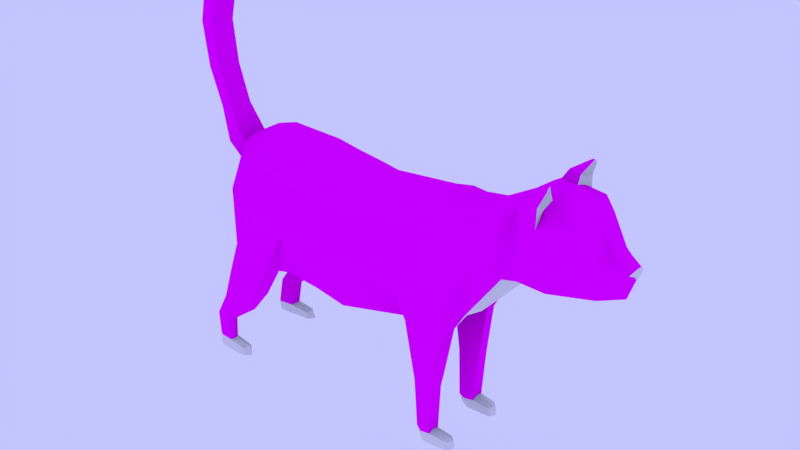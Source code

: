 # Source: ct.blend  (saved by Blender 2.91.10; exported with 4.5.12 LTS)
import bpy
from mathutils import Matrix  # noqa: F401  (used for matrix-valued properties, if any)

bpy.ops.wm.read_factory_settings(use_empty=True)
scene = bpy.context.scene
scene.name = 'Scene'

# ---- collections
col_collection_1 = bpy.data.collections.new('Collection 1'); scene.collection.children.link(col_collection_1)

# ---- images (referenced by path relative to the original .blend; pixels are not part of the script)
import os
ASSET_DIR = os.environ.get("B2B_ASSET_DIR", "")  # directory of the original .blend (textures are referenced by path, not embedded)
HERE = os.path.dirname(os.path.abspath(__file__))  # packed textures are extracted next to this script under _unpacked/

def load_image(name, relpath, width, height, colorspace="sRGB"):
    """Load a texture the original file referenced (path relative to the .blend, or extracted next to this script)."""
    p = next((c for c in (os.path.join(HERE, relpath), os.path.join(ASSET_DIR, relpath)) if relpath and os.path.exists(c)), "")
    if p:
        img = bpy.data.images.load(p, check_existing=True)
        img.name = name
    else:  # same state as the original file: an image datablock whose file is absent (Cycles renders it pink)
        img = bpy.data.images.new(name, width, height)
        img.source = "FILE"
        img.filepath = "//" + (relpath or name)
    img.colorspace_settings.name = colorspace
    return img
img_cat_png = load_image('Cat.png', 'Cat.png', 1024, 1024, 'sRGB')

# ---- materials (node trees are filled in below, after node groups)
mat_material = bpy.data.materials.new('Material')

# ---- material node trees
mat_material.use_nodes = True; mat_material.node_tree.nodes.clear()
_N = mat_material.node_tree.nodes; _L = mat_material.node_tree.links
n0 = _N.new('ShaderNodeOutputMaterial'); n0.name = 'Material Output'; n0.location = (300, 300)
n1 = _N.new('ShaderNodeBsdfDiffuse'); n1.name = 'Diffuse BSDF'; n1.location = (10, 300)
n1.inputs[1].default_value = 0.5
n2 = _N.new('ShaderNodeTexImage'); n2.name = 'Image Texture'; n2.location = (-280, 280)
n2.image = img_cat_png
_L.new(n1.outputs[0], n0.inputs[0])
_L.new(n2.outputs[0], n1.inputs[0])
n0.is_active_output = True

# ---- world
world_world = bpy.data.worlds.new('World'); scene.world = world_world
world_world.color = (0.549, 0.555, 1.0)
world_world.use_sun_shadow = False
world_world.sun_shadow_jitter_overblur = 0.0
world_world.cycles.sampling_method = 'MANUAL'
world_world.cycles.sample_map_resolution = 256
world_world.light_settings.ao_factor = 0.8286

# ---- meshes
me_cylinder = bpy.data.meshes.new('Cylinder')
me_cylinder.from_pydata([(-0.755, -0.5634, 1.45), (0.1404, -0.6496, 1.406), (-0.7566, -0.6673, 1.959), (0.1404, -0.616, 1.982), (-0.7566, -0.5492, 2.627), (0.1404, -0.531, 2.502), (-0.9465, -0.4617, 1.463), (-1.38, -0.646, 2.066), (-1.312, -0.4834, 2.701), (-1.697, -0.3675, 1.495), (-1.808, -0.4037, 2.123), (-1.678, -0.2932, 2.601), (0.89, -0.5247, 1.517), (0.7669, -0.6356, 1.974), (0.8524, -0.5401, 2.56), (1.1, -0.5765, 1.213), (1.1, -0.6917, 1.974), (1.1, -0.5408, 2.577), (1.33, -0.4825, 1.335), (1.408, -0.5868, 1.974), (1.33, -0.4963, 2.616), (1.373, -0.2909, 1.433), (0.9071, -0.3309, 1.3), (1.1, -0.2775, 1.369), (0.97, -0.4431, 0.693), (1.103, -0.5127, 0.6923), (1.25, -0.4896, 0.6951), (1.25, -0.3397, 0.686), (0.97, -0.3562, 0.6859), (1.103, -0.3028, 0.6829), (1.005, -0.4388, 0.1143), (1.101, -0.5002, 0.1138), (1.206, -0.4839, 0.1158), (1.207, -0.3203, 0.1093), (1.005, -0.3361, 0.1092), (1.101, -0.2919, 0.107), (1.047, -0.4396, 0.01891), (1.139, -0.5054, 0.008686), (1.247, -0.494, 0.000342), (1.249, -0.3066, -0.005992), (1.05, -0.337, 0.01417), (1.146, -0.2972, 0.002553), (1.407, -0.4679, 0.09661), (1.407, -0.3274, 0.09137), (1.426, -0.476, 0.0001358), (1.427, -0.3164, -0.005151), (1.437, -0.4391, 0.07478), (1.437, -0.3449, 0.07056), (1.452, -0.4456, -0.002862), (1.453, -0.336, -0.007116), (-0.9007, -0.586, 1.428), (-0.9589, -0.7121, 1.513), (-1.066, -0.4696, 1.424), (-1.474, -0.6845, 1.514), (-1.654, -0.3907, 1.385), (-1.654, -0.5283, 1.504), (-1.33, -0.6101, 0.7644), (-1.355, -0.6982, 0.8192), (-1.358, -0.5066, 0.7798), (-1.69, -0.6851, 0.7449), (-1.772, -0.4965, 0.7751), (-1.832, -0.6113, 0.7606), (-1.741, -0.5793, 0.4564), (-1.788, -0.6395, 0.4499), (-1.785, -0.4966, 0.4444), (-1.967, -0.6173, 0.4448), (-1.995, -0.4877, 0.4415), (-2.027, -0.5784, 0.4412), (-1.759, -0.5535, 0.01002), (-1.806, -0.6136, 0.003569), (-1.823, -0.4805, -0.001959), (-1.985, -0.5915, -0.00154), (-2.013, -0.4619, -0.00488), (-2.045, -0.5526, -0.005104), (-1.769, -0.5435, 0.1623), (-1.833, -0.4705, 0.1289), (-1.816, -0.6036, 0.1345), (-2.023, -0.4518, 0.126), (-2.055, -0.5425, 0.1258), (-1.995, -0.5814, 0.1294), (-1.495, -0.5588, 0.01761), (-1.573, -0.6189, 0.01116), (-1.564, -0.498, 0.005634), (-1.537, -0.5487, 0.133), (-1.583, -0.6089, 0.1052), (-1.574, -0.488, 0.09969), (1.461, -0.3956, 0.09389), (1.407, -0.3979, 0.115), (1.207, -0.3977, 0.1334), (1.477, -0.3922, -0.004935), (1.966, -0.3542, 2.269), (1.968, -0.3994, 2.567), (1.961, -0.3786, 2.94), (2.144, -0.3568, 2.312), (2.145, -0.4524, 2.565), (2.115, -0.3556, 3.073), (2.49, -0.3905, 2.322), (2.497, -0.5068, 2.628), (2.573, -0.4732, 3.066), (2.727, -0.436, 2.634), (2.751, -0.3257, 2.996), (3.073, -0.2061, 2.396), (3.108, -0.2137, 2.598), (3.076, -0.2526, 2.535), (2.217, -0.4182, 3.158), (2.218, -0.4948, 3.0), (2.218, -0.2211, 3.226), (2.396, -0.3687, 3.152), (2.4, -0.4886, 3.003), (2.397, -0.2194, 3.203), (2.948, -0.3071, 2.543), (2.948, -0.2617, 2.708), (2.945, -0.242, 2.351), (2.275, -0.4182, 3.258), (2.275, -0.4857, 3.227), (2.275, -0.2567, 3.326), (2.391, -0.3687, 3.24), (2.4, -0.4795, 3.219), (2.397, -0.2549, 3.292), (2.438, -0.417, 3.414), (2.438, -0.4328, 3.381), (2.438, -0.3838, 3.428), (2.461, -0.4111, 3.408), (2.463, -0.4315, 3.382), (2.462, -0.3834, 3.423), (3.184, -0.1016, 2.639), (2.982, -0.1099, 2.776), (2.86, -0.1272, 3.051), (3.215, -0.06171, 2.627), (-1.842, -0.1677, 2.392), (-1.793, -0.1741, 2.645), (-2.047, -0.1784, 2.587), (-1.895, -0.1739, 2.783), (-2.224, -0.1083, 4.409), (-2.296, -0.1105, 4.423), (-2.301, -0.156, 4.374), (-2.178, -0.1482, 4.35), (-2.15, -0.1578, 4.276), (-2.304, -0.1689, 4.306), (-2.321, -0.1564, 3.438), (-2.164, -0.1526, 3.432), (-2.005, -0.1419, 2.995), (-2.169, -0.1459, 2.985), (3.022, -0.08533, 2.81), (3.208, -0.07598, 2.672), (0.914, -0.2907, 2.751), (0.1404, -0.2839, 2.683), (-0.7566, -0.3135, 2.804), (1.33, -0.2612, 2.795), (-1.678, -0.1409, 2.76), (1.133, -0.3055, 2.787), (1.961, -0.2012, 3.051), (-1.388, -0.2706, 2.853), (-2.226, -0.1552, 3.948), (-2.382, -0.1657, 3.966), (2.13, -0.2084, 3.175), (1.628, -0.4165, 2.716), (1.67, -0.4495, 2.26), (1.625, -0.4443, 1.886), (1.628, -0.2109, 2.862), (1.533, -0.3432, 1.676), (-0.3021, -0.588, 1.428), (-0.3081, -0.6626, 1.97), (-0.3081, -0.5508, 2.564), (-0.3081, -0.2888, 2.744), (-1.098, -0.5971, 1.065), (-1.205, -0.5063, 1.052), (-1.713, -0.4617, 0.9756), (-1.743, -0.5756, 1.132), (-1.582, -0.6905, 1.13), (-1.168, -0.7109, 1.088), (3.208, -0.09409, 2.635), (3.228, -0.07298, 2.663), (3.234, -0.04218, 2.625), (1.102, -0.2982, 0.8649), (1.272, -0.4848, 0.8615), (1.285, -0.326, 0.8876), (1.102, -0.5303, 0.8201), (-0.755, -1.041e-07, 1.213), (0.1404, 1.936e-08, 1.174), (-0.755, 0.5634, 1.45), (0.1404, 0.6496, 1.406), (-0.7566, 0.6673, 1.959), (0.1404, 0.616, 1.982), (-0.7566, 0.5492, 2.627), (0.1404, 0.531, 2.502), (-0.7566, -1.043e-07, 2.843), (0.1404, 1.936e-08, 2.717), (-0.9465, 0.4617, 1.463), (-1.38, 0.646, 2.066), (-1.312, 0.4834, 2.701), (-1.388, -1.913e-07, 2.926), (-1.697, -2.34e-07, 1.472), (-1.697, 0.3675, 1.495), (-1.808, 0.4037, 2.123), (-1.678, 0.2932, 2.601), (-1.678, -2.314e-07, 2.767), (0.89, 0.5247, 1.517), (0.9071, 1.25e-07, 1.297), (0.7669, 0.6356, 1.974), (0.8524, 0.5401, 2.56), (0.9071, 1.25e-07, 2.785), (1.1, 0.5765, 1.213), (1.1, 0.6917, 1.974), (1.1, 0.5408, 2.577), (1.1, 1.516e-07, 2.793), (1.33, 0.4825, 1.335), (1.33, 1.834e-07, 1.455), (1.408, 0.5868, 1.974), (1.33, 0.4963, 2.616), (1.33, 1.834e-07, 2.791), (1.373, 0.2909, 1.433), (0.9071, 0.3309, 1.3), (1.1, 0.2775, 1.369), (0.97, 0.4431, 0.693), (1.103, 0.5127, 0.6923), (1.25, 0.4896, 0.6951), (1.25, 0.3397, 0.686), (0.97, 0.3562, 0.6859), (1.103, 0.3028, 0.6829), (1.005, 0.4388, 0.1143), (1.101, 0.5002, 0.1138), (1.206, 0.4839, 0.1158), (1.207, 0.3203, 0.1093), (1.005, 0.3361, 0.1092), (1.101, 0.2919, 0.107), (1.047, 0.4396, 0.01891), (1.139, 0.5054, 0.008686), (1.247, 0.494, 0.000342), (1.249, 0.3066, -0.005992), (1.05, 0.337, 0.01417), (1.146, 0.2972, 0.002553), (1.407, 0.4679, 0.09661), (1.407, 0.3274, 0.09137), (1.426, 0.476, 0.0001358), (1.427, 0.3164, -0.005151), (1.437, 0.4391, 0.07478), (1.437, 0.3449, 0.07056), (1.452, 0.4456, -0.002862), (1.453, 0.336, -0.007116), (-0.9007, 0.586, 1.428), (-0.9589, 0.7121, 1.513), (-1.066, 0.4696, 1.424), (-1.474, 0.6845, 1.514), (-1.654, 0.3907, 1.385), (-1.654, 0.5283, 1.504), (-1.33, 0.6101, 0.7644), (-1.355, 0.6982, 0.8192), (-1.358, 0.5066, 0.7798), (-1.69, 0.6851, 0.7449), (-1.772, 0.4965, 0.7751), (-1.832, 0.6113, 0.7606), (-1.741, 0.5793, 0.4564), (-1.788, 0.6395, 0.4499), (-1.785, 0.4966, 0.4444), (-1.967, 0.6173, 0.4448), (-1.995, 0.4877, 0.4415), (-2.027, 0.5784, 0.4412), (-1.759, 0.5535, 0.01002), (-1.806, 0.6136, 0.003569), (-1.823, 0.4805, -0.001959), (-1.985, 0.5915, -0.00154), (-2.013, 0.4619, -0.00488), (-2.045, 0.5526, -0.005104), (-1.769, 0.5435, 0.1623), (-1.833, 0.4705, 0.1289), (-1.816, 0.6036, 0.1345), (-2.023, 0.4518, 0.126), (-2.055, 0.5425, 0.1258), (-1.995, 0.5814, 0.1294), (-1.495, 0.5588, 0.01761), (-1.573, 0.6189, 0.01116), (-1.564, 0.498, 0.005634), (-1.537, 0.5487, 0.133), (-1.583, 0.6089, 0.1052), (-1.574, 0.488, 0.09969), (1.461, 0.3956, 0.09389), (1.407, 0.3979, 0.115), (1.207, 0.3977, 0.1334), (1.477, 0.3922, -0.004935), (1.966, 0.3542, 2.269), (2.038, 2.808e-07, 2.141), (1.968, 0.3994, 2.567), (1.961, 0.3786, 2.94), (1.961, 2.703e-07, 3.046), (2.144, 0.3568, 2.312), (2.144, 2.956e-07, 2.154), (2.145, 0.4524, 2.565), (2.115, 0.3556, 3.073), (2.228, 3.071e-07, 3.234), (2.49, 0.3905, 2.322), (2.49, 3.431e-07, 2.255), (2.497, 0.5068, 2.628), (2.573, 0.4732, 3.066), (2.49, 3.431e-07, 3.205), (2.727, 0.436, 2.634), (2.751, 0.3257, 2.996), (2.837, 3.91e-07, 3.064), (3.073, 0.2061, 2.396), (3.129, 4.313e-07, 2.327), (3.108, 0.2137, 2.598), (3.076, 0.2526, 2.535), (3.184, 4.389e-07, 2.644), (2.217, 0.4182, 3.158), (2.218, 0.4948, 3.0), (2.218, 0.2211, 3.226), (2.396, 0.3687, 3.152), (2.4, 0.4886, 3.003), (2.397, 0.2194, 3.203), (2.968, 4.091e-07, 2.274), (2.948, 0.3071, 2.543), (2.948, 0.2617, 2.708), (2.945, 0.242, 2.351), (2.275, 0.4182, 3.258), (2.275, 0.4857, 3.227), (2.275, 0.2567, 3.326), (2.391, 0.3687, 3.24), (2.4, 0.4795, 3.219), (2.397, 0.2549, 3.292), (2.438, 0.417, 3.414), (2.438, 0.4328, 3.381), (2.438, 0.3838, 3.428), (2.461, 0.4111, 3.408), (2.463, 0.4315, 3.382), (2.462, 0.3834, 3.423), (3.184, 0.1016, 2.639), (2.982, 0.1099, 2.776), (2.86, 0.1272, 3.051), (3.206, 4.419e-07, 2.565), (3.216, 4.433e-07, 2.631), (3.215, 0.06172, 2.627), (-1.809, -2.493e-07, 1.702), (-1.842, 0.1677, 2.392), (-1.793, 0.1741, 2.645), (-1.789, -2.466e-07, 2.712), (-1.842, -2.539e-07, 2.129), (-2.047, 0.1784, 2.587), (-1.895, 0.1739, 2.783), (-1.87, -2.138e-07, 2.836), (-2.072, -2.163e-07, 2.521), (-2.325, -5.561e-07, 4.42), (-2.2, -5.597e-07, 4.41), (-2.224, 0.1083, 4.409), (-2.296, 0.1105, 4.423), (-2.301, 0.156, 4.374), (-2.178, 0.1482, 4.35), (-2.138, -5.447e-07, 4.351), (-2.349, -5.384e-07, 4.369), (-2.364, -5.157e-07, 4.3), (-2.1, -5.235e-07, 4.278), (-2.15, 0.1578, 4.276), (-2.304, 0.1689, 4.306), (-2.321, 0.1564, 3.438), (-2.164, 0.1526, 3.432), (-2.114, -2.562e-07, 3.441), (-2.38, -2.354e-07, 3.423), (-2.228, -8.459e-08, 2.963), (-1.955, -9.805e-08, 3.009), (-2.005, 0.1419, 2.995), (-2.169, 0.1459, 2.985), (3.014, 4.154e-07, 2.824), (3.208, 4.422e-07, 2.677), (3.022, 0.08533, 2.81), (3.208, 0.07598, 2.672), (0.914, 0.2907, 2.751), (0.1404, 0.2839, 2.683), (-0.7566, 0.3135, 2.804), (1.33, 0.2612, 2.795), (-1.678, 0.1409, 2.76), (1.133, 0.3055, 2.787), (1.961, 0.2012, 3.051), (-1.388, 0.2706, 2.853), (-2.176, -4.159e-07, 3.954), (-2.226, 0.1552, 3.948), (-2.382, 0.1657, 3.966), (-2.441, -4.015e-07, 3.955), (2.13, 0.2084, 3.175), (1.628, 0.4165, 2.716), (1.628, 2.244e-07, 2.857), (1.67, 0.4495, 2.26), (1.625, 0.4443, 1.886), (1.628, 0.2109, 2.862), (1.506, 2.076e-07, 1.565), (1.533, 0.3432, 1.676), (-0.3021, -4.164e-08, 1.193), (-0.3021, 0.588, 1.428), (-0.3081, 0.6626, 1.97), (-0.3081, 0.5508, 2.564), (-0.3081, -4.247e-08, 2.78), (-0.3081, 0.2888, 2.744), (-1.098, 0.5971, 1.065), (-1.205, 0.5063, 1.052), (-1.713, 0.4617, 0.9756), (-1.743, 0.5756, 1.132), (-1.582, 0.6905, 1.13), (-1.168, 0.7109, 1.088), (3.208, 0.09409, 2.635), (3.228, 0.07298, 2.663), (3.234, 4.458e-07, 2.629), (3.234, 0.04218, 2.625), (3.228, 4.449e-07, 2.667), (3.222, 4.441e-07, 2.574), (1.102, 0.2982, 0.8649), (1.272, 0.4848, 0.8615), (1.285, 0.326, 0.8876), (1.102, 0.5303, 0.8201)], [], [(384, 179, 1, 161), (161, 1, 3, 162), (162, 3, 5, 163), (163, 5, 146, 164), (3, 1, 12, 13), (10, 9, 54, 55), (8, 152, 149, 11), (2, 4, 8, 7), (4, 147, 152, 8), (0, 2, 50), (7, 8, 11, 10), (13, 12, 15, 16), (5, 3, 13, 14), (1, 179, 198, 22, 12), (146, 5, 14, 145), (17, 16, 19, 20), (14, 13, 16, 17), (145, 14, 17, 150), (16, 15, 18, 19), (25, 24, 30, 31), (27, 26, 32, 88, 33), (176, 175, 26, 27), (175, 177, 25, 26), (12, 22, 28, 24), (174, 176, 27, 29), (32, 31, 37, 38), (30, 34, 40, 36), (29, 27, 33, 35), (24, 28, 34, 30), (26, 25, 31, 32), (28, 29, 35, 34), (36, 40, 41, 37), (37, 41, 39, 38), (34, 35, 41, 40), (38, 39, 45, 44), (31, 30, 36, 37), (35, 33, 39, 41), (44, 45, 49, 89, 48), (39, 33, 43, 45), (32, 38, 44, 42), (33, 88, 87, 43), (86, 46, 48, 89), (42, 44, 48, 46), (43, 87, 86, 47), (45, 43, 47, 49), (167, 166, 58, 60), (166, 165, 56, 58), (9, 6, 52, 54), (2, 7, 53, 51), (7, 10, 55, 53), (6, 0, 50, 52), (61, 60, 66, 67), (60, 58, 64, 66), (168, 167, 60, 61), (170, 169, 59, 57), (165, 170, 57, 56), (169, 168, 61, 59), (57, 59, 65, 63), (56, 57, 63, 62), (59, 61, 67, 65), (58, 56, 62, 64), (66, 77, 78, 67), (65, 79, 76, 63), (67, 78, 79, 65), (62, 74, 75, 64), (64, 75, 77, 66), (76, 69, 81, 84), (75, 74, 83, 85), (77, 75, 70, 72), (78, 77, 72, 73), (76, 79, 71, 69), (79, 78, 73, 71), (69, 71, 73, 72, 70, 68), (85, 83, 80, 82), (83, 84, 81, 80), (68, 70, 82, 80), (70, 75, 85, 82), (74, 76, 84, 83), (69, 68, 80, 81), (87, 42, 46, 86), (88, 32, 42, 87), (47, 86, 89, 49), (160, 90, 158), (159, 156, 92, 151), (158, 90, 91, 157), (157, 91, 92, 156), (159, 151, 284, 378), (92, 95, 155, 151), (91, 94, 95, 92), (95, 104, 106), (94, 93, 96, 97), (94, 97, 108, 105), (93, 286, 291, 96), (98, 97, 99, 100), (294, 109, 127, 297), (111, 110, 103, 102), (126, 111, 102, 125), (112, 309, 299, 101), (110, 112, 101, 103), (294, 289, 106, 109), (95, 94, 105, 104), (97, 98, 108), (100, 99, 110, 111), (155, 95, 106), (104, 105, 114, 113), (105, 108, 117, 114), (107, 109, 118, 116), (106, 104, 113, 115), (109, 106, 115, 118), (108, 107, 116, 117), (115, 121, 124, 118), (116, 122, 123, 117), (117, 123, 120, 114), (118, 124, 122, 116), (113, 119, 121, 115), (120, 123, 122, 124, 121, 119), (98, 107, 108), (111, 126, 127, 100), (96, 291, 309, 112), (192, 9, 10, 331), (10, 11, 130, 129), (130, 334, 338, 132), (331, 10, 129, 335), (11, 149, 196, 334, 130), (341, 340, 134, 133), (335, 129, 131, 339), (129, 130, 132, 131), (126, 125, 144, 143), (97, 96, 99), (96, 112, 110, 99), (135, 136, 133, 134), (136, 346, 341, 133), (347, 135, 134, 340), (348, 138, 135, 347), (137, 349, 346, 136), (138, 137, 136, 135), (154, 153, 137, 138), (153, 372, 349, 137), (375, 154, 138, 348), (356, 142, 139, 355), (141, 357, 354, 140), (142, 141, 140, 139), (131, 132, 141, 142), (132, 338, 357, 141), (339, 131, 142, 356), (6, 9, 192, 178, 0), (360, 143, 144, 361), (297, 127, 143, 360), (127, 126, 143), (361, 144, 172, 400), (328, 128, 125, 102, 103, 101, 299), (144, 125, 171, 172), (201, 145, 150, 205), (152, 191, 196, 149), (164, 146, 187, 388), (187, 146, 145, 201), (205, 150, 148, 210), (147, 186, 191, 152), (114, 120, 119, 113), (150, 17, 20, 148), (355, 139, 154, 375), (140, 354, 372, 153), (139, 140, 153, 154), (109, 107, 98, 100, 127), (151, 155, 106, 289, 284), (207, 382, 160, 21), (148, 159, 378, 210), (19, 157, 156, 20), (18, 158, 157, 19), (148, 20, 156, 159), (21, 160, 158, 18), (382, 281, 90, 160), (286, 93, 90, 281), (93, 94, 91, 90), (147, 164, 388, 186), (4, 163, 164, 147), (2, 162, 163, 4), (0, 161, 162, 2), (178, 384, 161, 0), (22, 198, 207, 21, 23), (53, 55, 168, 169), (50, 51, 170, 165), (51, 53, 169, 170), (55, 54, 167, 168), (52, 50, 165, 166), (54, 52, 166, 167), (173, 172, 171), (400, 172, 173, 398), (173, 401, 398), (128, 328, 401, 173), (125, 128, 173, 171), (2, 51, 50), (63, 76, 74, 62), (23, 21, 176, 174), (22, 23, 174, 28), (18, 15, 177, 175), (21, 18, 175, 176), (28, 174, 29), (177, 24, 25), (15, 12, 24, 177), (384, 385, 181, 179), (385, 386, 183, 181), (386, 387, 185, 183), (387, 389, 365, 185), (183, 199, 197, 181), (194, 245, 244, 193), (190, 195, 368, 371), (182, 189, 190, 184), (184, 190, 371, 366), (180, 240, 182), (189, 194, 195, 190), (199, 203, 202, 197), (185, 200, 199, 183), (181, 197, 212, 198, 179), (365, 364, 200, 185), (204, 209, 208, 203), (200, 204, 203, 199), (364, 369, 204, 200), (203, 208, 206, 202), (215, 221, 220, 214), (217, 223, 278, 222, 216), (404, 217, 216, 403), (403, 216, 215, 405), (197, 214, 218, 212), (402, 219, 217, 404), (222, 228, 227, 221), (220, 226, 230, 224), (219, 225, 223, 217), (214, 220, 224, 218), (216, 222, 221, 215), (218, 224, 225, 219), (226, 227, 231, 230), (227, 228, 229, 231), (224, 230, 231, 225), (228, 234, 235, 229), (221, 227, 226, 220), (225, 231, 229, 223), (234, 238, 279, 239, 235), (229, 235, 233, 223), (222, 232, 234, 228), (223, 233, 277, 278), (276, 279, 238, 236), (232, 236, 238, 234), (233, 237, 276, 277), (235, 239, 237, 233), (392, 250, 248, 391), (391, 248, 246, 390), (193, 244, 242, 188), (182, 241, 243, 189), (189, 243, 245, 194), (188, 242, 240, 180), (251, 257, 256, 250), (250, 256, 254, 248), (393, 251, 250, 392), (395, 247, 249, 394), (390, 246, 247, 395), (394, 249, 251, 393), (247, 253, 255, 249), (246, 252, 253, 247), (249, 255, 257, 251), (248, 254, 252, 246), (256, 257, 268, 267), (255, 253, 266, 269), (257, 255, 269, 268), (252, 254, 265, 264), (254, 256, 267, 265), (266, 274, 271, 259), (265, 275, 273, 264), (267, 262, 260, 265), (268, 263, 262, 267), (266, 259, 261, 269), (269, 261, 263, 268), (259, 258, 260, 262, 263, 261), (275, 272, 270, 273), (273, 270, 271, 274), (258, 270, 272, 260), (260, 272, 275, 265), (264, 273, 274, 266), (259, 271, 270, 258), (277, 276, 236, 232), (278, 277, 232, 222), (237, 239, 279, 276), (383, 380, 280), (381, 370, 283, 377), (380, 379, 282, 280), (379, 377, 283, 282), (381, 378, 284, 370), (283, 370, 376, 288), (282, 283, 288, 287), (288, 305, 303), (287, 292, 290, 285), (287, 304, 307, 292), (285, 290, 291, 286), (293, 296, 295, 292), (294, 297, 327, 308), (311, 300, 301, 310), (326, 325, 300, 311), (312, 298, 299, 309), (310, 301, 298, 312), (294, 308, 305, 289), (288, 303, 304, 287), (292, 307, 293), (296, 311, 310, 295), (376, 305, 288), (303, 313, 314, 304), (304, 314, 317, 307), (306, 316, 318, 308), (305, 315, 313, 303), (308, 318, 315, 305), (307, 317, 316, 306), (315, 318, 324, 321), (316, 317, 323, 322), (317, 314, 320, 323), (318, 316, 322, 324), (313, 315, 321, 319), (320, 319, 321, 324, 322, 323), (293, 307, 306), (311, 296, 327, 326), (290, 312, 309, 291), (192, 331, 194, 193), (194, 332, 333, 195), (333, 337, 338, 334), (331, 335, 332, 194), (195, 333, 334, 196, 368), (341, 342, 343, 340), (335, 339, 336, 332), (332, 336, 337, 333), (326, 362, 363, 325), (292, 295, 290), (290, 295, 310, 312), (344, 343, 342, 345), (345, 342, 341, 346), (347, 340, 343, 344), (348, 347, 344, 351), (350, 345, 346, 349), (351, 344, 345, 350), (374, 351, 350, 373), (373, 350, 349, 372), (375, 348, 351, 374), (356, 355, 352, 359), (358, 353, 354, 357), (359, 352, 353, 358), (336, 359, 358, 337), (337, 358, 357, 338), (339, 356, 359, 336), (188, 180, 178, 192, 193), (360, 361, 363, 362), (297, 360, 362, 327), (327, 362, 326), (328, 401, 398, 329), (361, 400, 397, 363), (328, 299, 298, 301, 300, 325, 330), (363, 397, 396, 325), (328, 329, 302), (201, 205, 369, 364), (371, 368, 196, 191), (389, 388, 187, 365), (187, 201, 364, 365), (205, 210, 367, 369), (366, 371, 191, 186), (314, 313, 319, 320), (369, 367, 209, 204), (355, 375, 374, 352), (353, 373, 372, 354), (352, 374, 373, 353), (308, 327, 296, 293, 306), (370, 284, 289, 305, 376), (207, 211, 383, 382), (367, 210, 378, 381), (208, 209, 377, 379), (206, 208, 379, 380), (367, 381, 377, 209), (211, 206, 380, 383), (382, 383, 280, 281), (286, 281, 280, 285), (285, 280, 282, 287), (366, 186, 388, 389), (184, 366, 389, 387), (182, 184, 387, 386), (180, 182, 386, 385), (178, 180, 385, 384), (212, 213, 211, 207, 198), (243, 394, 393, 245), (240, 390, 395, 241), (241, 395, 394, 243), (245, 393, 392, 244), (242, 391, 390, 240), (244, 392, 391, 242), (399, 396, 397), (400, 398, 399, 397), (399, 398, 401), (330, 399, 401, 328), (325, 396, 399, 330), (182, 240, 241), (253, 252, 264, 266), (213, 402, 404, 211), (212, 218, 402, 213), (206, 403, 405, 202), (211, 404, 403, 206), (218, 219, 402), (405, 215, 214), (202, 405, 214, 197)])
me_cylinder.polygons.foreach_set('material_index', [1, 0, 0, 0, 0, 0, 0, 0, 0, 0, 0, 0, 0, 1, 0, 0, 0, 0, 0, 0, 0, 0, 0, 0, 0, 1, 1, 0, 0, 0, 0, 1, 1, 1, 1, 1, 1, 1, 1, 1, 1, 1, 1, 1, 1, 0, 0, 0, 0, 0, 0, 0, 0, 0, 0, 0, 0, 0, 0, 0, 0, 0, 0, 0, 0, 0, 1, 1, 1, 1, 1, 1, 1, 1, 1, 1, 1, 1, 1, 1, 1, 1, 0, 0, 0, 0, 0, 0, 0, 0, 0, 0, 1, 0, 0, 0, 0, 0, 0, 0, 0, 0, 0, 0, 0, 0, 2, 0, 0, 2, 0, 2, 0, 2, 0, 0, 0, 0, 1, 0, 0, 0, 0, 0, 0, 0, 0, 0, 0, 0, 0, 0, 0, 0, 0, 0, 0, 0, 0, 0, 0, 0, 0, 0, 0, 1, 0, 0, 0, 2, 0, 2, 0, 0, 0, 0, 0, 0, 0, 0, 0, 0, 0, 0, 0, 1, 0, 0, 0, 0, 0, 1, 1, 0, 0, 0, 0, 0, 1, 1, 0, 0, 0, 0, 0, 0, 2, 2, 2, 2, 2, 0, 0, 0, 0, 0, 0, 0, 0, 0, 1, 0, 0, 0, 0, 0, 0, 0, 0, 0, 0, 0, 0, 1, 0, 0, 0, 0, 0, 0, 0, 0, 0, 0, 0, 1, 1, 0, 0, 0, 0, 1, 1, 1, 1, 1, 1, 1, 1, 1, 1, 1, 1, 1, 1, 0, 0, 0, 0, 0, 0, 0, 0, 0, 0, 0, 0, 0, 0, 0, 0, 0, 0, 0, 0, 0, 1, 1, 1, 1, 1, 1, 1, 1, 1, 1, 1, 1, 1, 1, 1, 1, 0, 0, 0, 0, 0, 0, 0, 0, 0, 0, 1, 0, 0, 0, 0, 0, 0, 0, 0, 0, 0, 0, 0, 0, 2, 0, 0, 2, 0, 2, 0, 2, 0, 0, 0, 0, 1, 0, 0, 0, 0, 0, 0, 0, 0, 0, 0, 0, 0, 0, 0, 0, 0, 0, 0, 0, 0, 0, 0, 0, 0, 0, 0, 1, 0, 0, 0, 0, 2, 0, 2, 0, 0, 0, 0, 0, 0, 0, 0, 0, 0, 0, 0, 0, 0, 1, 0, 0, 0, 0, 0, 1, 1, 0, 0, 0, 0, 0, 1, 1, 0, 0, 0, 0, 0, 0, 2, 2, 2, 2, 2, 0, 0, 0, 0, 0, 0, 0, 0, 0])
_uv = me_cylinder.uv_layers.new(name='UVMap')
_uv.uv.foreach_set('vector', [0.607, 0.2245, 0.6081, 0.2918, 0.6568, 0.2683, 0.6514, 0.2035, 0.8632, 0.653, 0.8102, 0.6639, 0.8149, 0.7163, 0.8683, 0.7019, 0.8683, 0.7019, 0.8149, 0.7163, 0.8193, 0.7639, 0.8733, 0.7563, 0.8392, 0.5203, 0.8373, 0.4478, 0.8223, 0.4445, 0.8231, 0.5168, 0.8149, 0.7163, 0.8102, 0.6639, 0.7218, 0.6965, 0.7401, 0.734, 0.7563, 0.289, 0.7456, 0.3642, 0.7458, 0.3781, 0.7589, 0.3666, 0.9942, 0.7392, 1.005, 0.7514, 1.039, 0.7349, 1.037, 0.7199, 0.9217, 0.6876, 0.9273, 0.7487, 0.9942, 0.7392, 0.997, 0.6789, 0.8396, 0.5925, 0.8253, 0.5893, 0.8226, 0.6905, 0.8357, 0.6811, 0.9175, 0.6416, 0.9217, 0.6876, 0.9347, 0.6352, 0.997, 0.6789, 0.9942, 0.7392, 1.037, 0.7199, 1.049, 0.6722, 0.7401, 0.734, 0.7218, 0.6965, 0.6942, 0.6749, 0.7003, 0.7437, 0.8193, 0.7639, 0.8149, 0.7163, 0.7401, 0.734, 0.7348, 0.7902, 0.6568, 0.2683, 0.6081, 0.2918, 0.612, 0.4097, 0.6354, 0.3968, 0.6517, 0.3884, 0.8223, 0.4445, 0.8373, 0.4478, 0.8387, 0.3329, 0.8236, 0.3196, 0.7054, 0.799, 0.7003, 0.7437, 0.6637, 0.7531, 0.6783, 0.8095, 0.7348, 0.7902, 0.7401, 0.734, 0.7003, 0.7437, 0.7054, 0.799, 0.8236, 0.3196, 0.8387, 0.3329, 0.839, 0.293, 0.825, 0.2844, 0.7003, 0.7437, 0.6942, 0.6749, 0.6678, 0.693, 0.6637, 0.7531, 0.6897, 0.6278, 0.7056, 0.6241, 0.6967, 0.5725, 0.6852, 0.5751, 0.8445, 0.5445, 0.8561, 0.548, 0.859, 0.4774, 0.8521, 0.4782, 0.8463, 0.474, 0.8433, 0.5691, 0.8552, 0.5683, 0.8561, 0.548, 0.8445, 0.5445, 0.671, 0.6482, 0.6908, 0.6393, 0.6897, 0.6278, 0.6722, 0.6324, 0.8749, 0.474, 0.859, 0.5033, 0.8643, 0.5778, 0.8719, 0.5757, 0.8458, 0.8633, 0.8625, 0.8647, 0.8585, 0.8406, 0.8453, 0.8412, 0.6727, 0.5785, 0.6852, 0.5751, 0.6798, 0.5667, 0.6669, 0.5692, 0.8749, 0.6461, 0.8659, 0.6482, 0.8657, 0.6602, 0.8747, 0.658, 0.8453, 0.8412, 0.8585, 0.8406, 0.8527, 0.7708, 0.8432, 0.7712, 0.8719, 0.5757, 0.8643, 0.5778, 0.8659, 0.6482, 0.8749, 0.6461, 0.6722, 0.6324, 0.6897, 0.6278, 0.6852, 0.5751, 0.6727, 0.5785, 0.8329, 0.8428, 0.8453, 0.8412, 0.8432, 0.7712, 0.8343, 0.7724, 0.447, 0.8674, 0.4399, 0.8725, 0.4377, 0.8889, 0.4522, 0.8784, 0.4522, 0.8784, 0.4377, 0.8889, 0.439, 0.904, 0.4521, 0.8952, 0.8343, 0.7724, 0.8432, 0.7712, 0.847, 0.7582, 0.838, 0.7605, 0.4521, 0.8952, 0.439, 0.904, 0.441, 0.9306, 0.4522, 0.9233, 0.6852, 0.5751, 0.6967, 0.5725, 0.691, 0.5651, 0.6798, 0.5667, 0.8432, 0.7712, 0.8527, 0.7708, 0.8563, 0.7564, 0.847, 0.7582, 0.4522, 0.9233, 0.441, 0.9306, 0.4426, 0.9337, 0.4467, 0.9347, 0.4502, 0.9286, 0.8563, 0.7564, 0.8527, 0.7708, 0.8708, 0.7671, 0.8724, 0.7551, 0.6727, 0.5785, 0.6669, 0.5692, 0.6455, 0.5745, 0.6486, 0.5827, 0.561, 0.869, 0.5555, 0.8683, 0.5559, 0.9006, 0.561, 0.9011, 0.238, 0.8923, 0.2365, 0.8882, 0.2312, 0.8862, 0.2313, 0.8916, 0.6486, 0.5827, 0.6455, 0.5745, 0.6424, 0.5751, 0.6449, 0.5817, 0.561, 0.9011, 0.5559, 0.9006, 0.5564, 0.9092, 0.56, 0.9057, 0.2314, 0.9063, 0.2379, 0.9063, 0.2365, 0.9014, 0.2312, 0.9014, 0.5806, 0.8847, 0.6181, 0.9334, 0.6151, 0.8924, 0.5825, 0.8587, 0.3904, 0.9034, 0.4016, 0.912, 0.3989, 0.8707, 0.3896, 0.8674, 0.5649, 0.9411, 0.6249, 0.9976, 0.6168, 0.9839, 0.5719, 0.9329, 0.9217, 0.6876, 0.997, 0.6789, 1.004, 0.6259, 0.9421, 0.6408, 0.997, 0.6789, 1.049, 0.6722, 1.025, 0.6201, 1.004, 0.6259, 0.6408, 0.1105, 0.6485, 0.1356, 0.6493, 0.1123, 0.6405, 0.09164, 0.7642, 0.4575, 0.7529, 0.4535, 0.7544, 0.4931, 0.7631, 0.4948, 0.5825, 0.8587, 0.6151, 0.8924, 0.5927, 0.8227, 0.5762, 0.8056, 0.762, 0.4121, 0.7501, 0.4288, 0.7529, 0.4535, 0.7642, 0.4575, 0.9636, 0.5961, 1.013, 0.5877, 1.023, 0.5495, 0.9838, 0.5661, 0.353, 0.9785, 0.363, 0.9678, 0.3629, 0.9364, 0.3553, 0.9398, 1.013, 0.5877, 1.033, 0.5835, 1.04, 0.547, 1.023, 0.5495, 0.9838, 0.5661, 1.023, 0.5495, 1.054, 0.5142, 1.032, 0.5199, 0.3553, 0.9398, 0.3629, 0.9364, 0.363, 0.8674, 0.3577, 0.8747, 1.023, 0.5495, 1.04, 0.547, 1.061, 0.5122, 1.054, 0.5142, 0.3483, 0.9364, 0.3553, 0.9398, 0.3577, 0.8747, 0.3523, 0.8684, 0.7544, 0.4931, 0.7494, 0.5303, 0.7581, 0.5321, 0.7631, 0.4948, 1.054, 0.5142, 1.055, 0.4848, 1.033, 0.4905, 1.032, 0.5199, 1.061, 0.5122, 1.062, 0.4828, 1.055, 0.4848, 1.054, 0.5142, 0.2082, 0.8862, 0.2083, 0.9227, 0.2164, 0.9298, 0.2164, 0.8905, 0.5927, 0.8227, 0.5996, 0.7855, 0.5848, 0.77, 0.5762, 0.8056, 1.033, 0.4905, 1.031, 0.4789, 1.003, 0.4864, 1.005, 0.4947, 0.1617, 0.9331, 0.167, 0.9235, 0.167, 0.8862, 0.1625, 0.8915, 0.5848, 0.77, 0.5996, 0.7855, 0.6047, 0.7724, 0.5899, 0.757, 0.7581, 0.5321, 0.7494, 0.5303, 0.749, 0.5464, 0.7577, 0.5481, 1.033, 0.4905, 1.055, 0.4848, 1.052, 0.4732, 1.031, 0.4789, 1.055, 0.4848, 1.062, 0.4828, 1.06, 0.4712, 1.052, 0.4732, 0.7515, 0.71, 0.7521, 0.7367, 0.7546, 0.7449, 0.7614, 0.7378, 0.7611, 0.7094, 0.7561, 0.7014, 0.2468, 0.9008, 0.2536, 0.9009, 0.2536, 0.8862, 0.2458, 0.8893, 1.0, 0.4988, 1.005, 0.4947, 1.003, 0.4864, 0.9941, 0.4895, 0.7561, 0.7014, 0.7611, 0.7094, 0.7614, 0.6702, 0.7572, 0.6612, 0.6047, 0.7724, 0.5996, 0.7855, 0.621, 0.8032, 0.6249, 0.794, 0.167, 0.9235, 0.1708, 0.9318, 0.1708, 0.8944, 0.167, 0.8862, 0.7515, 0.71, 0.7561, 0.7014, 0.7572, 0.6612, 0.7525, 0.6747, 0.5559, 0.9006, 0.5514, 0.8999, 0.5536, 0.9049, 0.5564, 0.9092, 0.5555, 0.8683, 0.5498, 0.8674, 0.5514, 0.8999, 0.5559, 0.9006, 0.2365, 0.9014, 0.238, 0.8923, 0.2313, 0.8916, 0.2312, 0.9014, 0.6428, 0.4949, 0.652, 0.5653, 0.6527, 0.5066, 0.8195, 0.2032, 0.832, 0.206, 0.8317, 0.1513, 0.8208, 0.149, 0.6373, 0.752, 0.5997, 0.7972, 0.602, 0.8242, 0.6349, 0.7874, 0.6349, 0.7874, 0.602, 0.8242, 0.6058, 0.858, 0.6437, 0.8277, 0.8195, 0.2032, 0.8208, 0.149, 0.807, 0.1466, 0.8051, 0.2007, 0.8317, 0.1513, 0.8315, 0.1259, 0.8225, 0.1216, 0.8208, 0.149, 0.602, 0.8242, 0.5807, 0.8291, 0.5885, 0.8747, 0.6058, 0.858, 0.8315, 0.1259, 0.8366, 0.11, 0.8239, 0.1074, 0.5807, 0.8291, 0.5788, 0.8064, 0.5377, 0.8173, 0.5392, 0.8451, 0.5807, 0.8291, 0.5392, 0.8451, 0.5538, 0.8764, 0.5755, 0.8707, 0.6533, 0.5927, 0.6261, 0.6054, 0.6284, 0.6588, 0.6568, 0.6441, 0.4947, 0.8204, 0.5057, 0.9309, 0.5452, 0.9126, 0.5403, 0.8072, 0.8087, 0.06095, 0.8236, 0.07859, 0.816, 0.003062, 0.8074, 0.005175, 0.4863, 0.8665, 0.4848, 0.8513, 0.4697, 0.8545, 0.4664, 0.8613, 0.2164, 0.9181, 0.2245, 0.9301, 0.2245, 0.9029, 0.2197, 0.8862, 0.6481, 0.7196, 0.6301, 0.7319, 0.6313, 0.7569, 0.6465, 0.7409, 0.4848, 0.8513, 0.4838, 0.8339, 0.4689, 0.8419, 0.4697, 0.8545, 0.8087, 0.06095, 0.8089, 0.1031, 0.8239, 0.1074, 0.8236, 0.07859, 0.5885, 0.8747, 0.5807, 0.8291, 0.5755, 0.8707, 0.5769, 0.8853, 0.5392, 0.8451, 0.5337, 0.8872, 0.5538, 0.8764, 0.5121, 0.8866, 0.5119, 0.8527, 0.4848, 0.8513, 0.4863, 0.8665, 0.8225, 0.1216, 0.8315, 0.1259, 0.8239, 0.1074, 0.7578, 0.7656, 0.7632, 0.7449, 0.7515, 0.7628, 0.7529, 0.7738, 0.5755, 0.8707, 0.5538, 0.8764, 0.5555, 0.896, 0.5705, 0.893, 0.4198, 0.8902, 0.4231, 0.8692, 0.4166, 0.8674, 0.4149, 0.8839, 0.7632, 0.7963, 0.7578, 0.7656, 0.7529, 0.7738, 0.7567, 0.7998, 0.5239, 0.4187, 0.5079, 0.4121, 0.5105, 0.4266, 0.5218, 0.4289, 0.4231, 0.9145, 0.4198, 0.8902, 0.4149, 0.8839, 0.4112, 0.899, 0.6718, 0.3413, 0.683, 0.3615, 0.6852, 0.3622, 0.6831, 0.3436, 0.4149, 0.8839, 0.4016, 0.8823, 0.4022, 0.8866, 0.4112, 0.899, 0.5555, 0.896, 0.5494, 0.9129, 0.5524, 0.9121, 0.5705, 0.893, 0.4166, 0.8674, 0.4019, 0.8781, 0.4016, 0.8823, 0.4149, 0.8839, 0.1928, 0.9131, 0.1925, 0.8862, 0.1904, 0.8862, 0.1824, 0.9131, 0.5524, 0.9121, 0.5494, 0.9129, 0.5499, 0.9152, 0.5499, 0.9167, 0.5528, 0.9165, 0.5527, 0.9151, 0.5337, 0.8872, 0.5556, 0.8901, 0.5538, 0.8764, 0.4863, 0.8665, 0.4829, 0.8741, 0.4998, 0.8954, 0.5121, 0.8866, 0.6568, 0.6441, 0.6284, 0.6588, 0.6301, 0.7319, 0.6481, 0.7196, 0.7132, 0.3597, 0.7456, 0.3642, 0.7563, 0.289, 0.7175, 0.3316, 0.7563, 0.289, 0.7475, 0.2293, 0.74, 0.2214, 0.7385, 0.2517, 0.8734, 0.258, 0.8609, 0.2704, 0.8585, 0.286, 0.8702, 0.2754, 0.7175, 0.3316, 0.7563, 0.289, 0.7385, 0.2517, 0.7217, 0.28, 0.8216, 0.7382, 0.8128, 0.7361, 0.8033, 0.7344, 0.8027, 0.7523, 0.8139, 0.7551, 0.5442, 0.8845, 0.5333, 0.8796, 0.5332, 0.8934, 0.5396, 0.8959, 0.7217, 0.28, 0.7385, 0.2517, 0.7456, 0.2279, 0.7299, 0.2322, 0.8614, 0.258, 0.8706, 0.2307, 0.8644, 0.21, 0.8473, 0.2259, 0.4829, 0.8741, 0.4578, 0.8676, 0.4552, 0.8714, 0.4785, 0.8784, 0.5258, 0.6139, 0.5244, 0.5862, 0.4985, 0.6215, 0.5377, 0.8173, 0.4838, 0.8339, 0.4848, 0.8513, 0.5119, 0.8527, 0.8593, 0.005731, 0.8696, 0.01405, 0.8667, 0.004925, 0.8606, 0.0, 0.5428, 0.9013, 0.5498, 0.886, 0.5442, 0.8845, 0.5396, 0.8959, 0.7509, 0.00861, 0.7635, 0.01128, 0.7598, 0.004452, 0.7507, 0.002507, 0.7507, 0.01686, 0.7642, 0.01966, 0.7635, 0.01128, 0.7509, 0.00861, 0.8734, 0.4573, 0.8636, 0.461, 0.8626, 0.4701, 0.8721, 0.4666, 0.8577, 0.01351, 0.8706, 0.02398, 0.8696, 0.01405, 0.8593, 0.005731, 0.8444, 0.0497, 0.8577, 0.05883, 0.8706, 0.02398, 0.8577, 0.01351, 0.8661, 0.4186, 0.8565, 0.4227, 0.8636, 0.461, 0.8734, 0.4573, 0.7496, 0.05828, 0.7629, 0.06047, 0.7642, 0.01966, 0.7507, 0.01686, 0.7369, 0.1785, 0.7486, 0.1789, 0.7565, 0.1241, 0.744, 0.1227, 0.8649, 0.3026, 0.8564, 0.3075, 0.8537, 0.3607, 0.8631, 0.3562, 0.8442, 0.1738, 0.8587, 0.1801, 0.8532, 0.1219, 0.8396, 0.1141, 0.8473, 0.2259, 0.8644, 0.21, 0.8587, 0.1801, 0.8442, 0.1738, 0.8702, 0.2754, 0.8585, 0.286, 0.8564, 0.3075, 0.8649, 0.3026, 0.7299, 0.2322, 0.7456, 0.2279, 0.7486, 0.1789, 0.7369, 0.1785, 0.6408, 0.1105, 0.6322, 0.0, 0.6059, 0.01417, 0.6058, 0.1557, 0.6485, 0.1356, 0.1765, 0.8862, 0.1708, 0.8862, 0.1721, 0.916, 0.1772, 0.9174, 0.4802, 0.8832, 0.4811, 0.9029, 0.497, 0.9111, 0.496, 0.8985, 0.4998, 0.8954, 0.4829, 0.8741, 0.4785, 0.8784, 0.4225, 0.199, 0.4174, 0.1976, 0.4176, 0.2008, 0.4225, 0.2021, 0.3779, 0.8897, 0.3806, 0.8786, 0.3808, 0.8755, 0.3763, 0.868, 0.3717, 0.8674, 0.3635, 0.8783, 0.363, 0.9035, 0.4526, 0.1566, 0.4551, 0.1527, 0.4523, 0.1531, 0.4501, 0.1563, 0.8042, 0.3171, 0.8236, 0.3196, 0.825, 0.2844, 0.8043, 0.286, 0.8226, 0.6905, 0.8049, 0.6871, 0.8033, 0.7344, 0.8128, 0.7361, 0.8231, 0.5168, 0.8223, 0.4445, 0.8033, 0.441, 0.8038, 0.5132, 0.8033, 0.441, 0.8223, 0.4445, 0.8236, 0.3196, 0.8042, 0.3171, 0.8043, 0.286, 0.825, 0.2844, 0.8222, 0.252, 0.8044, 0.2488, 0.8253, 0.5893, 0.8043, 0.5855, 0.8049, 0.6871, 0.8226, 0.6905, 0.1971, 0.913, 0.1933, 0.8863, 0.1925, 0.8862, 0.1928, 0.9131, 0.825, 0.2844, 0.839, 0.293, 0.8364, 0.2552, 0.8222, 0.252, 0.744, 0.1227, 0.7565, 0.1241, 0.7629, 0.06047, 0.7496, 0.05828, 0.8631, 0.3562, 0.8537, 0.3607, 0.8565, 0.4227, 0.8661, 0.4186, 0.8396, 0.1141, 0.8532, 0.1219, 0.8577, 0.05883, 0.8444, 0.0497, 0.8236, 0.07859, 0.8333, 0.08052, 0.8396, 0.05343, 0.8289, 0.02312, 0.816, 0.003062, 0.8208, 0.149, 0.8225, 0.1216, 0.8239, 0.1074, 0.8089, 0.1031, 0.807, 0.1466, 0.6152, 0.4755, 0.6171, 0.5032, 0.6428, 0.4949, 0.6356, 0.4704, 0.8222, 0.252, 0.8195, 0.2032, 0.8051, 0.2007, 0.8044, 0.2488, 0.5183, 0.5522, 0.4895, 0.5864, 0.4983, 0.6267, 0.5329, 0.6086, 0.6678, 0.693, 0.6373, 0.752, 0.6349, 0.7874, 0.6637, 0.7531, 0.8222, 0.252, 0.8364, 0.2552, 0.832, 0.206, 0.8195, 0.2032, 0.8396, 0.6356, 0.8488, 0.6682, 0.859, 0.6966, 0.8534, 0.6262, 0.6171, 0.5032, 0.6256, 0.589, 0.652, 0.5653, 0.6428, 0.4949, 0.6261, 0.6054, 0.6533, 0.5927, 0.652, 0.5653, 0.6256, 0.589, 0.5788, 0.8064, 0.5807, 0.8291, 0.602, 0.8242, 0.5997, 0.7972, 0.8253, 0.5893, 0.8231, 0.5168, 0.8038, 0.5132, 0.8043, 0.5855, 0.8396, 0.5925, 0.8392, 0.5203, 0.8231, 0.5168, 0.8253, 0.5893, 0.9217, 0.6876, 0.8683, 0.7019, 0.8733, 0.7563, 0.9273, 0.7487, 0.9175, 0.6416, 0.8632, 0.653, 0.8683, 0.7019, 0.9217, 0.6876, 0.6058, 0.1557, 0.607, 0.2245, 0.6514, 0.2035, 0.6485, 0.1356, 0.6354, 0.3968, 0.612, 0.4097, 0.6152, 0.4755, 0.6356, 0.4704, 0.6331, 0.4288, 1.004, 0.6259, 1.025, 0.6201, 1.033, 0.5835, 1.013, 0.5877, 0.9347, 0.6352, 0.9421, 0.6408, 0.9636, 0.5961, 0.9552, 0.5964, 0.9421, 0.6408, 1.004, 0.6259, 1.013, 0.5877, 0.9636, 0.5961, 0.7589, 0.3666, 0.7458, 0.3781, 0.7501, 0.4288, 0.762, 0.4121, 0.3858, 0.9491, 0.4016, 0.9594, 0.4016, 0.912, 0.3904, 0.9034, 0.5719, 0.9329, 0.6168, 0.9839, 0.6181, 0.9334, 0.5806, 0.8847, 0.4127, 0.156, 0.4145, 0.1512, 0.4125, 0.1509, 0.4164, 0.1608, 0.4145, 0.1512, 0.4127, 0.156, 0.4138, 0.1615, 0.4127, 0.156, 0.4104, 0.1642, 0.4138, 0.1615, 0.3971, 0.2073, 0.3991, 0.1989, 0.3977, 0.198, 0.3959, 0.2036, 0.7204, 0.8477, 0.7185, 0.8404, 0.7172, 0.8367, 0.7187, 0.8452, 0.9217, 0.6876, 0.9421, 0.6408, 0.9347, 0.6352, 1.032, 0.5199, 1.033, 0.4905, 1.028, 0.4946, 1.027, 0.5221, 0.8474, 0.9244, 0.8724, 0.9301, 0.8625, 0.8647, 0.8458, 0.8633, 0.8294, 0.9178, 0.8474, 0.9244, 0.8458, 0.8633, 0.8329, 0.8428, 0.6678, 0.693, 0.6942, 0.6749, 0.6908, 0.6393, 0.671, 0.6482, 0.8396, 0.6356, 0.8534, 0.6262, 0.8552, 0.5683, 0.8433, 0.5691, 0.8329, 0.8428, 0.8458, 0.8633, 0.8453, 0.8412, 0.6908, 0.6393, 0.7056, 0.6241, 0.6897, 0.6278, 0.6942, 0.6749, 0.7218, 0.6965, 0.7056, 0.6241, 0.6908, 0.6393, 0.607, 0.2245, 0.5682, 0.2495, 0.5649, 0.3191, 0.6081, 0.2918, 0.1496, 0.7377, 0.1526, 0.7871, 0.2066, 0.7879, 0.2034, 0.7351, 0.1526, 0.7871, 0.1553, 0.8418, 0.2091, 0.8357, 0.2066, 0.7879, 0.7642, 0.507, 0.7838, 0.5098, 0.7836, 0.4376, 0.7651, 0.435, 0.2066, 0.7879, 0.2825, 0.7865, 0.2939, 0.745, 0.2034, 0.7351, 0.6854, 0.2728, 0.6661, 0.3453, 0.6772, 0.3623, 0.6811, 0.3494, 0.7699, 0.6695, 0.7817, 0.7312, 0.7936, 0.7327, 0.7858, 0.684, 0.7023, 0.4948, 0.6273, 0.5052, 0.6382, 0.5638, 0.7054, 0.5563, 0.7648, 0.5793, 0.7699, 0.6695, 0.7858, 0.684, 0.7826, 0.5818, 0.09476, 0.7402, 0.07716, 0.7382, 0.09829, 0.7864, 0.02333, 0.7968, -0.02982, 0.8032, -0.01207, 0.8472, 0.03421, 0.8554, 0.2825, 0.7865, 0.3231, 0.7861, 0.3178, 0.7168, 0.2939, 0.745, 0.2091, 0.8357, 0.2956, 0.8404, 0.2825, 0.7865, 0.2066, 0.7879, 0.5649, 0.3191, 0.5775, 0.4294, 0.5886, 0.4226, 0.612, 0.4097, 0.6081, 0.2918, 0.7836, 0.4376, 0.7841, 0.3126, 0.7652, 0.3199, 0.7651, 0.435, 0.3256, 0.8417, 0.3534, 0.8452, 0.3597, 0.7861, 0.3231, 0.7861, 0.2956, 0.8404, 0.3256, 0.8417, 0.3231, 0.7861, 0.2825, 0.7865, 0.7841, 0.3126, 0.7835, 0.2771, 0.7654, 0.28, 0.7652, 0.3199, 0.3231, 0.7861, 0.3597, 0.7861, 0.3458, 0.728, 0.3178, 0.7168, 0.3147, 0.6693, 0.311, 0.6164, 0.299, 0.6168, 0.2981, 0.6697, 0.7045, 0.6209, 0.7204, 0.5565, 0.7142, 0.5548, 0.7085, 0.5481, 0.6935, 0.6136, 0.7013, 0.6453, 0.7045, 0.6209, 0.6935, 0.6136, 0.69, 0.6331, 0.3359, 0.6848, 0.3323, 0.6695, 0.3147, 0.6693, 0.3155, 0.681, 0.6566, 0.9418, 0.6534, 0.8406, 0.6457, 0.8391, 0.6404, 0.9138, 0.736, 0.8717, 0.7351, 0.8937, 0.7485, 0.8949, 0.7528, 0.871, 0.3236, 0.6166, 0.3279, 0.606, 0.315, 0.6068, 0.311, 0.6164, 0.6553, 0.7702, 0.6566, 0.7584, 0.6476, 0.757, 0.6463, 0.7687, 0.7351, 0.8937, 0.732, 0.9636, 0.7417, 0.9644, 0.7485, 0.8949, 0.6534, 0.8406, 0.6553, 0.7702, 0.6463, 0.7687, 0.6457, 0.8391, 0.3323, 0.6695, 0.3236, 0.6166, 0.311, 0.6164, 0.3147, 0.6693, 0.723, 0.8915, 0.7233, 0.962, 0.732, 0.9636, 0.7351, 0.8937, 0.4274, 0.8712, 0.4231, 0.888, 0.4377, 0.8803, 0.4345, 0.8674, 0.4231, 0.888, 0.4244, 0.9039, 0.4374, 0.8963, 0.4377, 0.8803, 0.7233, 0.962, 0.7269, 0.974, 0.7356, 0.9768, 0.732, 0.9636, 0.4244, 0.9039, 0.4265, 0.9304, 0.4377, 0.9238, 0.4374, 0.8963, 0.311, 0.6164, 0.315, 0.6068, 0.3034, 0.608, 0.299, 0.6168, 0.732, 0.9636, 0.7356, 0.9768, 0.745, 0.979, 0.7417, 0.9644, 0.4265, 0.9304, 0.4288, 0.9331, 0.4326, 0.9345, 0.4364, 0.9286, 0.4377, 0.9238, 0.745, 0.979, 0.7611, 0.981, 0.7598, 0.969, 0.7417, 0.9644, 0.3236, 0.6166, 0.3477, 0.6147, 0.3495, 0.6058, 0.3279, 0.606, 0.1418, 0.8862, 0.1433, 0.9183, 0.1479, 0.9188, 0.1468, 0.8866, 0.2245, 0.9007, 0.2311, 0.9031, 0.2312, 0.8936, 0.226, 0.8928, 0.2247, 0.8862, 0.226, 0.8928, 0.2312, 0.8936, 0.2312, 0.8872, 0.1433, 0.9183, 0.1449, 0.9232, 0.1482, 0.9274, 0.1479, 0.9188, 0.7611, 0.981, 0.7635, 0.9814, 0.7624, 0.9718, 0.7598, 0.969, 0.7802, 0.8681, 0.7821, 0.8939, 0.8149, 0.8605, 0.818, 0.8194, 0.761, 0.6432, 0.7596, 0.6168, 0.7515, 0.6228, 0.7534, 0.6612, 0.7642, 0.8121, 0.7713, 0.8202, 0.8166, 0.7691, 0.8248, 0.7555, 0.09829, 0.7864, 0.0715, 0.7457, 0.009005, 0.7464, 0.02333, 0.7968, 0.02333, 0.7968, 0.009005, 0.7464, -0.01393, 0.746, -0.02982, 0.8032, 0.5755, 0.1466, 0.5741, 0.1284, 0.5665, 0.1581, 0.5688, 0.1797, 0.6568, 0.4328, 0.6615, 0.4715, 0.6688, 0.4734, 0.6657, 0.4335, 0.7821, 0.8939, 0.7756, 0.947, 0.7922, 0.93, 0.8149, 0.8605, 0.661, 0.3889, 0.6568, 0.4328, 0.6657, 0.4335, 0.669, 0.4102, 0.0437, 0.707, 0.01939, 0.6826, -0.02171, 0.6761, -0.006314, 0.7112, 0.6404, 0.8879, 0.6378, 0.845, 0.6289, 0.8456, 0.6286, 0.8819, -0.006314, 0.7112, -0.02171, 0.6761, -0.03926, 0.6779, -0.02656, 0.712, 0.01939, 0.6826, -0.03553, 0.6494, -0.05736, 0.6491, -0.02171, 0.6761, 0.6378, 0.845, 0.6311, 0.797, 0.6249, 0.7914, 0.6289, 0.8456, -0.02171, 0.6761, -0.05736, 0.6491, -0.06495, 0.649, -0.03926, 0.6779, 0.7596, 0.6168, 0.761, 0.5481, 0.7546, 0.5564, 0.7515, 0.6228, 0.6688, 0.4734, 0.6615, 0.4715, 0.6628, 0.5103, 0.67, 0.5121, -0.05736, 0.6491, -0.03553, 0.6494, -0.04103, 0.6207, -0.06286, 0.6204, -0.06495, 0.649, -0.05736, 0.6491, -0.06286, 0.6204, -0.07045, 0.6203, 0.7951, 0.925, 0.7922, 0.93, 0.799, 0.9674, 0.8028, 0.9585, 0.7922, 0.93, 0.7756, 0.947, 0.784, 0.9828, 0.799, 0.9674, -0.04103, 0.6207, -0.01305, 0.6178, -0.01235, 0.6091, -0.04054, 0.6086, 0.1617, 0.9354, 0.1617, 0.8933, 0.1581, 0.8862, 0.1575, 0.9237, 0.784, 0.9828, 0.7892, 0.9959, 0.8041, 0.9804, 0.799, 0.9674, 0.6628, 0.5103, 0.6606, 0.5259, 0.6679, 0.5277, 0.67, 0.5121, -0.04103, 0.6207, -0.04054, 0.6086, -0.06237, 0.6084, -0.06286, 0.6204, -0.06286, 0.6204, -0.06237, 0.6084, -0.06996, 0.6082, -0.07045, 0.6203, 0.4708, 0.9064, 0.4754, 0.911, 0.48, 0.8981, 0.4802, 0.8684, 0.4737, 0.8674, 0.4713, 0.8782, 0.8205, 0.9498, 0.8245, 0.9589, 0.8294, 0.952, 0.8222, 0.9431, 0.238, 0.8999, 0.2458, 0.9011, 0.2458, 0.8862, 0.2395, 0.8875, 0.4754, 0.911, 0.4765, 0.9515, 0.4802, 0.9384, 0.48, 0.8981, 0.8041, 0.9804, 0.8245, 0.9589, 0.8205, 0.9498, 0.799, 0.9674, 0.1575, 0.9237, 0.1581, 0.8862, 0.1535, 0.8925, 0.1529, 0.93, 0.4708, 0.9064, 0.4718, 0.9421, 0.4765, 0.9515, 0.4754, 0.911, 0.1479, 0.9188, 0.1482, 0.9274, 0.1513, 0.9238, 0.1529, 0.9192, 0.1468, 0.8866, 0.1479, 0.9188, 0.1529, 0.9192, 0.1529, 0.887, 0.226, 0.9059, 0.2312, 0.909, 0.2311, 0.9031, 0.2245, 0.9007, 0.688, 0.7411, 0.6786, 0.7624, 0.6884, 0.8229, 0.7908, 0.1981, 0.7934, 0.1441, 0.7802, 0.1422, 0.7753, 0.196, 0.3844, 0.7783, 0.3921, 0.8125, 0.4296, 0.8405, 0.4273, 0.8133, 0.3921, 0.8125, 0.3895, 0.8544, 0.4308, 0.8747, 0.4296, 0.8405, 0.7908, 0.1981, 0.8051, 0.2007, 0.807, 0.1466, 0.7934, 0.1441, 0.7802, 0.1422, 0.7934, 0.1441, 0.7941, 0.1166, 0.7831, 0.1174, 0.4296, 0.8405, 0.4308, 0.8747, 0.4501, 0.8867, 0.4514, 0.8399, 0.7831, 0.1174, 0.7938, 0.1021, 0.7797, 0.09991, 0.4514, 0.8399, 0.4947, 0.8452, 0.4912, 0.8176, 0.4491, 0.8171, 0.4514, 0.8399, 0.463, 0.8795, 0.4851, 0.8797, 0.4947, 0.8452, 0.6028, 0.6206, 0.6016, 0.6746, 0.6284, 0.6588, 0.6261, 0.6054, 0.4964, 0.8364, 0.4912, 0.9008, 0.5569, 0.8922, 0.5588, 0.8244, 0.8087, 0.06095, 0.8074, 0.005175, 0.7986, 0.0, 0.7937, 0.07331, 0.5481, 0.8529, 0.5664, 0.8428, 0.5624, 0.837, 0.5474, 0.8377, 0.2082, 0.9183, 0.2082, 0.8862, 0.1999, 0.8966, 0.1971, 0.9213, 0.6139, 0.7385, 0.6174, 0.757, 0.6313, 0.7569, 0.6301, 0.7319, 0.5474, 0.8377, 0.5624, 0.837, 0.5609, 0.8244, 0.5454, 0.8203, 0.8087, 0.06095, 0.7937, 0.07331, 0.7938, 0.1021, 0.8089, 0.1031, 0.7098, 0.8619, 0.7004, 0.8583, 0.6984, 0.8806, 0.7148, 0.9251, 0.4947, 0.8452, 0.4851, 0.8797, 0.5063, 0.8853, 0.6393, 0.8906, 0.6564, 0.9202, 0.668, 0.9166, 0.6649, 0.8792, 0.7941, 0.1166, 0.7938, 0.1021, 0.7831, 0.1174, 0.7004, 0.8583, 0.6967, 0.8483, 0.692, 0.8559, 0.6984, 0.8806, 0.463, 0.8795, 0.4712, 0.9003, 0.4863, 0.8995, 0.4851, 0.8797, 0.4673, 0.8907, 0.4621, 0.896, 0.4642, 0.9131, 0.4708, 0.9115, 0.7148, 0.8389, 0.7081, 0.8311, 0.6967, 0.8483, 0.7004, 0.8583, 0.7247, 0.2627, 0.7302, 0.2675, 0.7372, 0.2516, 0.7333, 0.2379, 0.4708, 0.8674, 0.4588, 0.8825, 0.4621, 0.896, 0.4673, 0.8907, 0.5172, 0.8811, 0.5103, 0.897, 0.516, 0.9137, 0.5172, 0.9105, 0.4621, 0.896, 0.4588, 0.8825, 0.4528, 0.9032, 0.4522, 0.9071, 0.4863, 0.8995, 0.4712, 0.9003, 0.4916, 0.9144, 0.4945, 0.9145, 0.4642, 0.9131, 0.4621, 0.896, 0.4522, 0.9071, 0.4525, 0.9114, 0.13, 0.9169, 0.1418, 0.9168, 0.1327, 0.89, 0.1303, 0.89, 0.1289, 0.8901, 0.1303, 0.89, 0.1327, 0.89, 0.1325, 0.8862, 0.1305, 0.8864, 0.1288, 0.8862, 0.5063, 0.8853, 0.4851, 0.8797, 0.4847, 0.8937, 0.6804, 0.9007, 0.6633, 0.871, 0.6568, 0.9065, 0.6742, 0.9234, 0.6016, 0.6746, 0.6139, 0.7385, 0.6301, 0.7319, 0.6284, 0.6588, 0.7132, 0.3597, 0.7175, 0.3316, 0.6854, 0.2728, 0.6811, 0.3494, 0.6854, 0.2728, 0.7091, 0.2449, 0.7094, 0.2144, 0.696, 0.2175, 0.8466, 0.2667, 0.8433, 0.2841, 0.8585, 0.286, 0.8609, 0.2704, 0.7175, 0.3316, 0.7217, 0.28, 0.7091, 0.2449, 0.6854, 0.2728, 0.7817, 0.7312, 0.7902, 0.7509, 0.8027, 0.7523, 0.8033, 0.7344, 0.7936, 0.7327, 0.5442, 0.8845, 0.5447, 0.8711, 0.5384, 0.8682, 0.5333, 0.8796, 0.7217, 0.28, 0.7299, 0.2322, 0.7142, 0.2207, 0.7091, 0.2449, 0.7423, 0.5481, 0.7282, 0.5801, 0.7452, 0.5961, 0.7515, 0.5753, 0.497, 0.9067, 0.501, 0.9044, 0.5041, 0.8706, 0.501, 0.8708, 0.4947, 0.8452, 0.5221, 0.8458, 0.4912, 0.8176, 0.5099, 0.7784, 0.5407, 0.8067, 0.5661, 0.7986, 0.5641, 0.7812, 0.7401, 0.8003, 0.7413, 0.8061, 0.7474, 0.8012, 0.7504, 0.792, 0.5498, 0.8674, 0.5447, 0.8711, 0.5442, 0.8845, 0.5498, 0.886, 0.7509, 0.00861, 0.7507, 0.002507, 0.7404, 0.0, 0.7361, 0.004992, 0.7507, 0.01686, 0.7509, 0.00861, 0.7361, 0.004992, 0.7345, 0.01286, 0.8491, 0.4652, 0.8493, 0.474, 0.8626, 0.4701, 0.8636, 0.461, 0.7386, 0.7925, 0.7401, 0.8003, 0.7504, 0.792, 0.7515, 0.7821, 0.7253, 0.7563, 0.7386, 0.7925, 0.7515, 0.7821, 0.7386, 0.7472, 0.8421, 0.4264, 0.8491, 0.4652, 0.8636, 0.461, 0.8565, 0.4227, 0.7496, 0.05828, 0.7507, 0.01686, 0.7345, 0.01286, 0.7338, 0.05379, 0.7369, 0.1785, 0.744, 0.1227, 0.7291, 0.1178, 0.723, 0.1731, 0.843, 0.3097, 0.8396, 0.3639, 0.8537, 0.3607, 0.8564, 0.3075, 0.725, 0.6322, 0.7204, 0.6919, 0.7341, 0.6842, 0.7395, 0.626, 0.7282, 0.5801, 0.725, 0.6322, 0.7395, 0.626, 0.7452, 0.5961, 0.8433, 0.2841, 0.843, 0.3097, 0.8564, 0.3075, 0.8585, 0.286, 0.7299, 0.2322, 0.7369, 0.1785, 0.723, 0.1731, 0.7142, 0.2207, 0.5755, 0.1466, 0.5688, 0.1797, 0.6058, 0.1557, 0.6059, 0.01417, 0.5802, 0.02874, 0.1765, 0.8862, 0.1772, 0.9174, 0.1824, 0.9186, 0.1824, 0.889, 0.4802, 0.8832, 0.496, 0.8985, 0.497, 0.8873, 0.4811, 0.8674, 0.5047, 0.9428, 0.501, 0.9044, 0.497, 0.9067, 0.7173, 0.8477, 0.716, 0.8494, 0.7158, 0.8563, 0.7174, 0.8559, 0.4225, 0.199, 0.4225, 0.2021, 0.4275, 0.2032, 0.4277, 0.2001, 0.3779, 0.8897, 0.363, 0.9035, 0.3726, 0.9334, 0.3828, 0.935, 0.3858, 0.9252, 0.3852, 0.9027, 0.3833, 0.8951, 0.4535, 0.2001, 0.4541, 0.197, 0.4515, 0.1972, 0.4503, 0.2004, 0.7173, 0.8477, 0.7174, 0.8559, 0.7204, 0.8563, 0.8042, 0.3171, 0.8043, 0.286, 0.7835, 0.2771, 0.7841, 0.3126, 0.7858, 0.684, 0.7936, 0.7327, 0.8033, 0.7344, 0.8049, 0.6871, 0.7838, 0.5098, 0.8038, 0.5132, 0.8033, 0.441, 0.7836, 0.4376, 0.8033, 0.441, 0.8042, 0.3171, 0.7841, 0.3126, 0.7836, 0.4376, 0.8043, 0.286, 0.8044, 0.2488, 0.7866, 0.2457, 0.7835, 0.2771, 0.7826, 0.5818, 0.7858, 0.684, 0.8049, 0.6871, 0.8043, 0.5855, 0.1251, 0.9169, 0.13, 0.9169, 0.1303, 0.89, 0.1289, 0.8901, 0.7835, 0.2771, 0.7866, 0.2457, 0.7689, 0.2432, 0.7654, 0.28, 0.744, 0.1227, 0.7496, 0.05828, 0.7338, 0.05379, 0.7291, 0.1178, 0.8396, 0.3639, 0.8421, 0.4264, 0.8565, 0.4227, 0.8537, 0.3607, 0.7204, 0.6919, 0.7253, 0.7563, 0.7386, 0.7472, 0.7341, 0.6842, 0.7937, 0.07331, 0.7986, 0.0, 0.7846, 0.01528, 0.7752, 0.04204, 0.7831, 0.07164, 0.7934, 0.1441, 0.807, 0.1466, 0.8089, 0.1031, 0.7938, 0.1021, 0.7941, 0.1166, 0.6152, 0.4755, 0.5945, 0.4931, 0.5942, 0.5217, 0.6171, 0.5032, 0.7866, 0.2457, 0.8044, 0.2488, 0.8051, 0.2007, 0.7908, 0.1981, 0.3597, 0.7861, 0.3534, 0.8452, 0.3895, 0.8544, 0.3921, 0.8125, 0.6792, 0.6879, 0.6568, 0.7558, 0.6695, 0.8053, 0.6786, 0.7624, 0.7866, 0.2457, 0.7908, 0.1981, 0.7753, 0.196, 0.7689, 0.2432, 0.692, 0.7109, 0.6792, 0.6879, 0.6786, 0.7624, 0.688, 0.7411, 0.64, 0.5316, 0.6134, 0.526, 0.6137, 0.6077, 0.6458, 0.6159, 0.6261, 0.6054, 0.6256, 0.589, 0.6019, 0.593, 0.6028, 0.6206, 0.4491, 0.8171, 0.4273, 0.8133, 0.4296, 0.8405, 0.4514, 0.8399, 0.7826, 0.5818, 0.8043, 0.5855, 0.8038, 0.5132, 0.7838, 0.5098, 0.7648, 0.5793, 0.7826, 0.5818, 0.7838, 0.5098, 0.7642, 0.507, 0.09829, 0.7864, 0.1014, 0.848, 0.1553, 0.8418, 0.1526, 0.7871, 0.09476, 0.7402, 0.09829, 0.7864, 0.1526, 0.7871, 0.1496, 0.7377, 0.6058, 0.1557, 0.5688, 0.1797, 0.5682, 0.2495, 0.607, 0.2245, 0.5886, 0.4226, 0.5938, 0.4505, 0.5945, 0.4931, 0.6152, 0.4755, 0.612, 0.4097, 0.009005, 0.7464, -0.006314, 0.7112, -0.02656, 0.712, -0.01393, 0.746, 0.6397, 0.9363, 0.6404, 0.8879, 0.6286, 0.8819, 0.6258, 0.937, 0.0715, 0.7457, 0.0437, 0.707, -0.006314, 0.7112, 0.009005, 0.7464, 0.6661, 0.3453, 0.661, 0.3889, 0.669, 0.4102, 0.6772, 0.3623, 0.8166, 0.7691, 0.818, 0.8194, 0.8258, 0.8092, 0.8294, 0.7551, 0.7713, 0.8202, 0.7802, 0.8681, 0.818, 0.8194, 0.8166, 0.7691, 0.4146, 0.1673, 0.4166, 0.1761, 0.4178, 0.1707, 0.4164, 0.1608, 0.4138, 0.1615, 0.4146, 0.1673, 0.4178, 0.1707, 0.4146, 0.1673, 0.4138, 0.1615, 0.4104, 0.1642, 0.4326, 0.198, 0.4319, 0.194, 0.4277, 0.1909, 0.4272, 0.1926, 0.7172, 0.8311, 0.716, 0.8337, 0.717, 0.8402, 0.7172, 0.837, 0.6256, 0.9967, 0.6397, 0.9363, 0.6258, 0.937, 0.6249, 0.7914, 0.6311, 0.797, 0.6404, 0.7649, 0.6348, 0.757, 0.7383, 0.8106, 0.736, 0.8717, 0.7528, 0.871, 0.7635, 0.8061, 0.7204, 0.8164, 0.723, 0.8915, 0.736, 0.8717, 0.7383, 0.8106, 0.3458, 0.728, 0.3359, 0.6848, 0.3155, 0.681, 0.3178, 0.7168, 0.692, 0.7109, 0.7013, 0.6453, 0.69, 0.6331, 0.6792, 0.6879, 0.723, 0.8915, 0.7351, 0.8937, 0.736, 0.8717, 0.3155, 0.681, 0.3147, 0.6693, 0.2981, 0.6697, 0.3178, 0.7168, 0.3155, 0.681, 0.2981, 0.6697, 0.2939, 0.745])
me_cylinder.materials.append(mat_material)
me_cylinder.materials.append(None)
me_cylinder.materials.append(None)
me_cylinder.use_remesh_preserve_volume = False
me_cylinder.use_remesh_preserve_attributes = False
me_cylinder.use_mirror_vertex_groups = False
me_cylinder.update()

# ---- objects
ob_cat = bpy.data.objects.new('Cat', me_cylinder)

# ---- transforms, parenting, visibility, modifiers, constraints
ob_cat.location = (0.0, 0.0, 0.0)
ob_cat.lineart.crease_threshold = 0.0
_vg = ob_cat.vertex_groups.new(name='Bone')
for _i, _w in zip([0, 1, 2, 3, 4, 5, 6, 7, 8, 9, 10, 11, 50, 51, 52, 54, 55, 129, 130, 146, 147, 149, 152, 161, 162, 163, 164, 165, 178, 179, 180, 181, 182, 183, 184, 185, 186, 187, 188, 189, 190, 191, 192, 193, 194, 195, 196, 240, 241, 242, 244, 245, 331, 332, 333, 334, 335, 365, 366, 368, 371, 384, 385, 386, 387, 388, 389, 390], [0.3241, 0.03807, 0.5607, 0.05002, 0.7093, 0.09897, 0.155, 0.1632, 0.6466, 0.1089, 0.447, 0.195, 0.1622, 0.1456, 0.1122, 0.02151, 0.0201, 0.05417, 0.06966, 0.1364, 0.7638, 0.2154, 0.6521, 0.1221, 0.1732, 0.3201, 0.5563, 0.004827, 0.4364, 0.03729, 0.3257, 0.03828, 0.5614, 0.05007, 0.7093, 0.09899, 0.7871, 0.1477, 0.1575, 0.1631, 0.6462, 0.6693, 0.3685, 0.1086, 0.4458, 0.1931, 0.1985, 0.1651, 0.1485, 0.1142, 0.02266, 0.01982, 0.4235, 0.05082, 0.0679, 0.09184, 0.1092, 0.1364, 0.7638, 0.2163, 0.6521, 0.1375, 0.1225, 0.1734, 0.3201, 0.608, 0.5563, 0.004529]): _vg.add([_i], _w, 'REPLACE')
_vg = ob_cat.vertex_groups.new(name='Bone.001')
for _i, _w in zip([0, 1, 2, 3, 4, 5, 6, 8, 12, 13, 14, 16, 17, 19, 20, 22, 23, 50, 51, 52, 145, 146, 147, 148, 150, 152, 156, 161, 162, 163, 164, 178, 179, 180, 181, 182, 183, 184, 185, 186, 187, 188, 190, 191, 197, 198, 199, 200, 201, 203, 204, 205, 207, 208, 209, 210, 212, 240, 241, 242, 364, 365, 366, 367, 369, 371, 377, 382, 384, 385, 386, 387, 388, 389], [0.2032, 0.7507, 0.1812, 0.8397, 0.1695, 0.7885, 0.08094, 0.03252, 0.09459, 0.5558, 0.5172, 0.1631, 0.2253, 0.05305, 0.0955, 0.07469, 0.001679, 0.09114, 0.06231, 0.05409, 0.2645, 0.7396, 0.133, 0.0708, 0.1442, 0.004627, 0.00511, 0.6896, 0.7202, 0.6017, 0.371, 0.2093, 0.7555, 0.204, 0.7509, 0.1815, 0.8398, 0.1695, 0.7886, 0.1176, 0.7225, 0.08223, 0.0325, 0.001972, 0.09508, 0.3366, 0.5561, 0.5173, 0.2199, 0.1639, 0.2254, 0.133, 0.1965, 0.0534, 0.09558, 0.06022, 0.07401, 0.09263, 0.06374, 0.0551, 0.2645, 0.7396, 0.133, 0.07082, 0.1442, 0.004633, 0.005174, 0.06432, 0.6906, 0.6899, 0.7203, 0.6017, 0.3214, 0.371]): _vg.add([_i], _w, 'REPLACE')
_vg = ob_cat.vertex_groups.new(name='Bone.002')
for _i, _w in zip([5, 13, 14, 16, 17, 19, 20, 21, 90, 91, 92, 93, 94, 95, 96, 97, 98, 99, 100, 104, 105, 106, 107, 108, 109, 113, 114, 115, 116, 117, 118, 119, 120, 121, 122, 123, 124, 127, 145, 146, 148, 150, 151, 155, 156, 157, 158, 159, 160, 164, 185, 187, 199, 200, 201, 203, 204, 205, 207, 208, 209, 210, 211, 280, 281, 282, 283, 284, 285, 286, 287, 288, 289, 290, 291, 292, 293, 294, 295, 296, 297, 303, 304, 305, 306, 307, 308, 313, 314, 315, 316, 317, 318, 319, 320, 321, 322, 323, 324, 327, 364, 365, 367, 369, 370, 376, 377, 378, 379, 380, 381, 382, 383, 388, 389], [0.06149, 0.06353, 0.3416, 0.1091, 0.6092, 0.2595, 0.7463, 0.0703, 0.6611, 0.6672, 0.5262, 0.3172, 0.2915, 0.2882, 0.08217, 0.08183, 0.07977, 0.01996, 0.03309, 0.2017, 0.187, 0.1939, 0.1273, 0.115, 0.133, 0.1784, 0.1726, 0.1804, 0.1573, 0.155, 0.1705, 0.1837, 0.1814, 0.1849, 0.1863, 0.1836, 0.186, 0.004951, 0.645, 0.08867, 0.8415, 0.7667, 0.4821, 0.2533, 0.8307, 0.6924, 0.4989, 0.8511, 0.3078, 0.002836, 0.06151, 0.1001, 0.06368, 0.3416, 0.7038, 0.1095, 0.6093, 0.7975, 0.2917, 0.2594, 0.7465, 0.871, 0.06338, 0.6614, 0.6591, 0.6681, 0.5295, 0.4922, 0.3179, 0.4026, 0.2941, 0.3012, 0.1873, 0.08337, 0.07059, 0.0873, 0.1068, 0.101, 0.02682, 0.05345, 0.01279, 0.2204, 0.2032, 0.2054, 0.1996, 0.1414, 0.163, 0.2018, 0.1985, 0.2032, 0.2122, 0.1911, 0.2026, 0.2123, 0.2112, 0.212, 0.2147, 0.2144, 0.2128, 0.009389, 0.645, 0.08868, 0.8417, 0.7668, 0.487, 0.2772, 0.8313, 0.8748, 0.6922, 0.4982, 0.8517, 0.4775, 0.3051, 0.007186, 0.00284]): _vg.add([_i], _w, 'REPLACE')
_vg = ob_cat.vertex_groups.new(name='Bone.003')
for _i, _w in zip([20, 90, 91, 92, 93, 94, 95, 96, 97, 98, 99, 100, 101, 102, 103, 104, 105, 106, 107, 108, 109, 110, 111, 112, 113, 114, 115, 116, 117, 118, 119, 120, 121, 122, 123, 124, 125, 126, 127, 128, 143, 144, 148, 151, 155, 156, 157, 158, 159, 171, 172, 173, 209, 210, 280, 281, 282, 283, 284, 285, 286, 287, 288, 289, 290, 291, 292, 293, 294, 295, 296, 297, 298, 299, 300, 301, 302, 303, 304, 305, 306, 307, 308, 309, 310, 311, 312, 313, 314, 315, 316, 317, 318, 319, 320, 321, 322, 323, 324, 325, 326, 327, 328, 329, 330, 360, 361, 362, 363, 367, 370, 376, 377, 378, 379, 380, 381, 396, 397, 398, 399, 400, 401], [0.03299, 0.2438, 0.3049, 0.4805, 0.6453, 0.6933, 0.7158, 0.9097, 0.9141, 0.9197, 0.9632, 0.958, 0.9945, 0.9963, 0.995, 0.7994, 0.8123, 0.8064, 0.8725, 0.8842, 0.867, 0.9902, 0.9882, 0.9873, 0.8221, 0.8279, 0.8199, 0.8427, 0.8451, 0.8296, 0.8164, 0.8188, 0.8153, 0.8138, 0.8166, 0.8142, 0.9983, 0.9925, 0.9723, 0.9989, 0.993, 0.9986, 0.03883, 0.5172, 0.7471, 0.1152, 0.07548, 0.04479, 0.119, 0.9985, 0.9987, 0.9991, 0.03258, 0.02866, 0.2434, 0.2695, 0.304, 0.4772, 0.5061, 0.6446, 0.5534, 0.6907, 0.7028, 0.8127, 0.9085, 0.9218, 0.9087, 0.8927, 0.8989, 0.9598, 0.9461, 0.9684, 0.994, 0.9972, 0.9958, 0.995, 0.9991, 0.7807, 0.7961, 0.7949, 0.8002, 0.8579, 0.8371, 0.9924, 0.9897, 0.9859, 0.9869, 0.7987, 0.802, 0.7971, 0.7878, 0.809, 0.7975, 0.7879, 0.789, 0.7882, 0.7855, 0.7859, 0.7874, 0.9984, 0.9917, 0.9701, 0.9989, 0.9991, 0.9988, 0.9923, 0.9987, 0.9925, 0.9986, 0.03845, 0.5123, 0.7231, 0.1146, 0.1018, 0.07541, 0.04476, 0.1184, 0.9985, 0.9987, 0.999, 0.999, 0.9988, 0.999]): _vg.add([_i], _w, 'REPLACE')
_vg = ob_cat.vertex_groups.new(name='Bone.014')
for _i, _w in zip([1, 3, 5, 12, 13, 14, 15, 16, 17, 18, 19, 20, 21, 22, 23, 24, 25, 26, 27, 28, 29, 90, 93, 145, 148, 150, 157, 158, 160, 161, 174, 175, 176, 177, 179, 198, 207, 211, 212, 281, 382, 383, 384], [0.1469, 0.06882, 0.01691, 0.9107, 0.3713, 0.1071, 0.9821, 0.7162, 0.1325, 0.9722, 0.6589, 0.1089, 0.8778, 0.8464, 0.9368, 0.1486, 0.0738, 0.0486, 0.03519, 0.1428, 0.06816, 0.08632, 0.01238, 0.04564, 0.01515, 0.04428, 0.1968, 0.414, 0.607, 0.03788, 0.8741, 0.9309, 0.9452, 0.7977, 0.07712, 0.3111, 0.248, 0.01672, 0.01785, 0.01456, 0.2178, 0.03985, 0.002027]): _vg.add([_i], _w, 'REPLACE')
_vg = ob_cat.vertex_groups.new(name='Bone.015')
for _i, _w in zip([22, 24, 25, 26, 27, 28, 29, 30, 31, 32, 33, 34, 35, 36, 37, 38, 40, 41, 88, 174, 175, 176, 177], [0.01968, 0.8511, 0.9229, 0.9405, 0.9466, 0.8549, 0.924, 0.9344, 0.8486, 0.1712, 0.1281, 0.922, 0.8058, 0.5086, 0.1691, 0.02998, 0.5072, 0.1957, 0.08243, 0.1199, 0.06928, 0.05088, 0.2028]): _vg.add([_i], _w, 'REPLACE')
_vg = ob_cat.vertex_groups.new(name='Bone.016')
for _i, _w in zip([30, 31, 32, 33, 34, 35, 36, 37, 38, 39, 40, 41, 42, 43, 44, 45, 46, 47, 48, 49, 86, 87, 88, 89], [0.06304, 0.1504, 0.828, 0.8714, 0.07556, 0.1934, 0.4912, 0.8307, 0.9599, 0.9825, 0.4924, 0.8042, 0.9881, 0.9943, 0.9995, 0.9981, 0.9968, 0.9978, 0.9997, 0.9987, 0.9984, 0.9946, 0.9164, 0.9995]): _vg.add([_i], _w, 'REPLACE')
_vg = ob_cat.vertex_groups.new(name='Bone.017')
for _i, _w in zip([21, 22, 160, 179, 181, 183, 185, 197, 198, 199, 200, 202, 203, 204, 206, 207, 208, 209, 211, 212, 213, 214, 215, 216, 217, 218, 219, 280, 281, 285, 364, 367, 369, 379, 380, 382, 383, 384, 385, 402, 403, 404, 405], [0.01371, 0.01761, 0.03946, 0.07666, 0.1467, 0.06874, 0.01683, 0.91, 0.3045, 0.3708, 0.107, 0.9808, 0.7149, 0.1324, 0.9722, 0.2567, 0.6586, 0.1088, 0.8782, 0.8471, 0.9447, 0.1488, 0.07716, 0.05186, 0.03035, 0.1433, 0.0662, 0.08635, 0.01496, 0.01242, 0.04552, 0.01511, 0.04419, 0.1969, 0.4143, 0.2204, 0.6078, 0.001767, 0.03777, 0.8785, 0.9288, 0.9473, 0.7902]): _vg.add([_i], _w, 'REPLACE')
_vg = ob_cat.vertex_groups.new(name='Bone.018')
for _i, _w in zip([212, 214, 215, 216, 217, 218, 219, 220, 221, 222, 223, 224, 225, 226, 227, 228, 230, 231, 278, 402, 403, 404, 405], [0.01889, 0.8509, 0.9192, 0.9375, 0.9497, 0.8545, 0.9264, 0.9325, 0.8381, 0.1747, 0.1241, 0.9255, 0.8163, 0.5092, 0.1774, 0.03759, 0.5062, 0.188, 0.08194, 0.1158, 0.07142, 0.04805, 0.2104]): _vg.add([_i], _w, 'REPLACE')
_vg = ob_cat.vertex_groups.new(name='Bone.019')
for _i, _w in zip([220, 221, 222, 223, 224, 225, 226, 227, 228, 229, 230, 231, 232, 233, 234, 235, 236, 237, 238, 239, 276, 277, 278, 279], [0.06487, 0.1607, 0.8245, 0.8755, 0.07214, 0.183, 0.4906, 0.8224, 0.9561, 0.9851, 0.4935, 0.8119, 0.9871, 0.9949, 0.9991, 0.9985, 0.9963, 0.9981, 0.9996, 0.999, 0.9983, 0.9945, 0.9168, 0.9994]): _vg.add([_i], _w, 'REPLACE')
_vg = ob_cat.vertex_groups.new(name='Bone.004')
for _i, _w in zip([4, 7, 8, 9, 10, 11, 129, 130, 131, 132, 141, 142, 147, 149, 152, 184, 186, 189, 190, 191, 192, 193, 194, 195, 196, 331, 332, 333, 334, 335, 336, 337, 338, 339, 356, 357, 358, 359, 366, 368, 371], [0.03843, 0.05755, 0.1859, 0.03625, 0.3018, 0.7332, 0.9175, 0.9163, 0.9265, 0.9702, 0.4637, 0.1015, 0.05526, 0.7482, 0.2572, 0.03869, 0.05731, 0.05781, 0.1864, 0.2607, 0.07987, 0.03592, 0.3034, 0.7359, 0.7719, 0.218, 0.9227, 0.9188, 0.8921, 0.7972, 0.9305, 0.9721, 0.9777, 0.9375, 0.04842, 0.4929, 0.4652, 0.09553, 0.05531, 0.7475, 0.2573]): _vg.add([_i], _w, 'REPLACE')
_vg = ob_cat.vertex_groups.new(name='Bone.005')
for _i, _w in zip([131, 139, 140, 141, 142, 336, 339, 352, 353, 354, 355, 356, 357, 358, 359], [0.06152, 0.1509, 0.7411, 0.5324, 0.8814, 0.0584, 0.04712, 0.1449, 0.7525, 0.5341, 0.04077, 0.9327, 0.5039, 0.5313, 0.8886]): _vg.add([_i], _w, 'REPLACE')
_vg = ob_cat.vertex_groups.new(name='Bone.006')
for _i, _w in zip([135, 136, 137, 138, 139, 140, 153, 154, 344, 345, 348, 349, 350, 351, 352, 353, 354, 355, 372, 373, 374, 375], [0.02283, 0.03449, 0.08758, 0.07149, 0.8455, 0.2527, 0.9393, 0.9471, 0.01719, 0.02856, 0.04112, 0.06319, 0.08406, 0.06775, 0.8518, 0.2417, 0.4618, 0.9531, 0.9484, 0.9424, 0.9502, 0.9757]): _vg.add([_i], _w, 'REPLACE')
_vg = ob_cat.vertex_groups.new(name='Bone.007')
for _i, _w in zip([133, 134, 135, 136, 137, 138, 153, 154, 340, 341, 342, 343, 344, 345, 346, 347, 348, 349, 350, 351, 372, 373, 374], [0.9813, 0.9809, 0.9632, 0.9571, 0.9109, 0.9279, 0.03854, 0.04381, 0.9906, 0.9968, 0.9834, 0.9828, 0.9661, 0.9601, 0.9793, 0.9822, 0.9543, 0.936, 0.9146, 0.9317, 0.02784, 0.03388, 0.03864]): _vg.add([_i], _w, 'REPLACE')
_vg = ob_cat.vertex_groups.new(name='Bone.008')
for _i, _w in zip([6, 9, 52, 54, 178, 180, 181, 182, 184, 188, 189, 190, 192, 193, 194, 195, 240, 241, 242, 243, 244, 245, 246, 247, 248, 249, 250, 251, 331, 335, 366, 371, 384, 385, 386, 387, 390, 391, 392, 393, 394, 395], [0.02183, 0.04356, 0.004111, 0.006106, 0.1644, 0.4222, 0.01804, 0.2312, 0.06298, 0.7042, 0.751, 0.119, 0.2653, 0.7846, 0.2276, 0.05681, 0.7065, 0.7658, 0.7792, 0.9847, 0.9099, 0.9355, 0.4931, 0.4741, 0.5111, 0.04358, 0.1204, 0.05252, 0.1717, 0.03144, 0.01186, 0.05237, 0.05696, 0.1163, 0.06837, 0.007346, 0.9029, 0.8801, 0.82, 0.9231, 0.9701, 0.9144]): _vg.add([_i], _w, 'REPLACE')
_vg = ob_cat.vertex_groups.new(name='Bone.009')
for _i, _w in zip([246, 247, 248, 249, 250, 251, 252, 253, 254, 255, 256, 257, 260, 261, 262, 263, 264, 265, 266, 267, 268, 269, 390, 391, 392, 393, 394, 395], [0.5046, 0.5221, 0.4865, 0.9528, 0.8776, 0.9458, 0.9966, 0.9881, 0.9853, 1.031, 0.9954, 1.014, 0.007946, 0.1286, 0.49, 0.4733, 0.1142, 0.1072, 0.1351, 0.8845, 0.9418, 0.9406, 0.05011, 0.08709, 0.1743, 0.06804, 0.008969, 0.04617]): _vg.add([_i], _w, 'REPLACE')
_vg = ob_cat.vertex_groups.new(name='Bone.010')
for _i, _w in zip([258, 259, 260, 261, 262, 263, 264, 265, 266, 267, 268, 269, 270, 271, 272, 273, 274, 275], [1.002, 0.9777, 0.971, 0.8714, 0.51, 0.5267, 0.8858, 0.8929, 0.8653, 0.1159, 0.05873, 0.06, 1.001, 0.9973, 0.9999, 0.9965, 0.9887, 0.9946]): _vg.add([_i], _w, 'REPLACE')
_vg = ob_cat.vertex_groups.new(name='Bone.011')
for _i, _w in zip([0, 1, 2, 4, 6, 7, 8, 9, 10, 11, 50, 51, 52, 53, 54, 55, 56, 57, 58, 59, 60, 61, 147, 152, 161, 162, 163, 165, 166, 167, 168, 169, 170, 178, 188, 192, 193, 242, 244, 331, 335, 384], [0.4268, 0.01874, 0.2331, 0.06332, 0.7108, 0.7511, 0.1192, 0.7859, 0.2274, 0.05745, 0.7147, 0.7748, 0.7852, 0.9798, 0.9135, 0.9352, 0.5531, 0.6437, 0.5259, 0.1255, 0.1164, 0.07346, 0.01216, 0.0525, 0.1175, 0.06897, 0.007743, 0.9169, 0.8857, 0.8438, 0.9278, 0.9558, 0.9429, 0.166, 0.02342, 0.266, 0.04414, 0.005358, 0.007587, 0.1719, 0.03206, 0.05754]): _vg.add([_i], _w, 'REPLACE')
_vg = ob_cat.vertex_groups.new(name='Bone.012')
for _i, _w in zip([56, 57, 58, 59, 60, 61, 62, 63, 64, 65, 66, 67, 70, 71, 72, 73, 74, 75, 76, 77, 78, 79, 165, 166, 167, 168, 169], [0.4435, 0.3499, 0.4713, 0.8728, 0.8826, 0.9247, 0.9775, 0.9647, 0.9969, 1.03, 0.9991, 1.018, 0.006628, 0.1325, 0.4915, 0.4761, 0.1135, 0.1085, 0.135, 0.9009, 0.9465, 0.9358, 0.02162, 0.08062, 0.1515, 0.06349, 0.03625]): _vg.add([_i], _w, 'REPLACE')
_vg = ob_cat.vertex_groups.new(name='Bone.013')
for _i, _w in zip([68, 69, 70, 71, 72, 73, 74, 75, 76, 77, 78, 79, 80, 81, 82, 83, 84, 85], [1.002, 0.977, 0.9717, 0.8676, 0.5085, 0.524, 0.8858, 0.8917, 0.8651, 0.09946, 0.05402, 0.06485, 1.001, 0.9972, 0.9999, 0.9965, 0.9885, 0.9946]): _vg.add([_i], _w, 'REPLACE')
_m = ob_cat.modifiers.new('Armature', 'ARMATURE')

# ---- collection membership
col_collection_1.objects.link(ob_cat)

# ---- scene / render settings (as saved in the file)
scene.frame_start = 0; scene.frame_end = 38; scene.frame_set(15)
scene.render.engine = 'CYCLES'
scene.render.resolution_percentage = 50
scene.render.dither_intensity = 0.0
scene.cycles.use_denoising = False
scene.cycles.samples = 10
scene.cycles.sampling_pattern = 'TABULATED_SOBOL'
scene.cycles.light_sampling_threshold = 0.0
scene.cycles.use_adaptive_sampling = False
scene.cycles.use_light_tree = False
scene.cycles.blur_glossy = 0.0
scene.cycles.max_bounces = 24
scene.cycles.diffuse_bounces = 0
scene.cycles.glossy_bounces = 0
scene.cycles.pixel_filter_type = 'GAUSSIAN'
scene.cycles.sample_clamp_indirect = 0.0
scene.view_settings.view_transform = 'Standard'
bpy.context.view_layer.update()

# ---- added for rendering (the .blend has no active camera): camera
cam_auto = bpy.data.cameras.new('AutoCamera')
cam_auto.lens = 50.0
cam_auto.sensor_width = 36.0
cam_auto.clip_end = 1000.0
ob_auto_camera = bpy.data.objects.new('AutoCamera', cam_auto)
scene.collection.objects.link(ob_auto_camera)
ob_auto_camera.location = (7.18668, -8.14822, 7.64003)
ob_auto_camera.rotation_euler = (1.09748, -7.21219e-08, 0.694738)
scene.camera = ob_auto_camera
bpy.context.view_layer.update()
